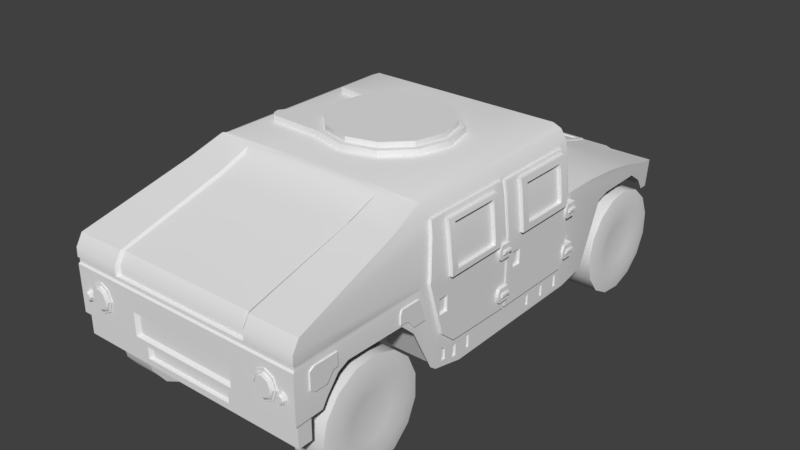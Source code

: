 # Source: humvee.blend  (saved by Blender 2.79.0; exported with 4.5.12 LTS)
import bpy
from mathutils import Matrix  # noqa: F401  (used for matrix-valued properties, if any)

bpy.ops.wm.read_factory_settings(use_empty=True)
scene = bpy.context.scene
scene.name = 'Scene'

# ---- collections
col_collection_1 = bpy.data.collections.new('Collection 1'); scene.collection.children.link(col_collection_1)

# ---- node groups
ng_auto_smooth = bpy.data.node_groups.new('Auto Smooth', 'GeometryNodeTree')
_s = ng_auto_smooth.interface.new_socket(name='Geometry', in_out='OUTPUT', socket_type='NodeSocketGeometry')
_s = ng_auto_smooth.interface.new_socket(name='Geometry', in_out='INPUT', socket_type='NodeSocketGeometry')
_s = ng_auto_smooth.interface.new_socket(name='Angle', in_out='INPUT', socket_type='NodeSocketFloat')
_s.subtype = 'ANGLE'
_s.min_value = 0.0
_s.max_value = 3.142
ng_auto_smooth.is_modifier = True
_N = ng_auto_smooth.nodes; _L = ng_auto_smooth.links
n0 = _N.new('NodeGroupOutput'); n0.name = 'Group Output'; n0.location = (480, -100)
n1 = _N.new('NodeGroupInput'); n1.name = 'Group Input'; n1.location = (-420, -300)
n2 = _N.new('NodeGroupInput'); n2.name = 'Group Input.001'; n2.location = (-60, -100)
n3 = _N.new('GeometryNodeSetShadeSmooth'); n3.name = 'Set Shade Smooth'; n3.location = (120, -100)
n3.domain = 'EDGE'
n4 = _N.new('GeometryNodeSetShadeSmooth'); n4.name = 'Set Shade Smooth.001'; n4.location = (300, -100)
n5 = _N.new('GeometryNodeInputMeshEdgeAngle'); n5.name = 'Edge Angle'; n5.location = (-420, -220)
n6 = _N.new('GeometryNodeInputEdgeSmooth'); n6.name = 'Is Edge Smooth'; n6.location = (-60, -160)
n7 = _N.new('GeometryNodeInputShadeSmooth'); n7.name = 'Is Face Smooth'; n7.location = (-240, -340)
n8 = _N.new('FunctionNodeBooleanMath'); n8.name = 'Boolean Math'; n8.location = (-60, -220)
n9 = _N.new('FunctionNodeCompare'); n9.name = 'Compare'; n9.location = (-240, -180)
n9.operation = 'LESS_EQUAL'
_L.new(n5.outputs[0], n9.inputs[0])
_L.new(n4.outputs[0], n0.inputs[0])
_L.new(n1.outputs[1], n9.inputs[1])
_L.new(n9.outputs[0], n8.inputs[0])
_L.new(n7.outputs[0], n8.inputs[1])
_L.new(n2.outputs[0], n3.inputs[0])
_L.new(n6.outputs[0], n3.inputs[1])
_L.new(n3.outputs[0], n4.inputs[0])
_L.new(n8.outputs[0], n3.inputs[2])
n0.is_active_output = True

# ---- world
world_world = bpy.data.worlds.new('World'); scene.world = world_world
world_world.color = (0.05088, 0.05088, 0.05088)
world_world.use_sun_shadow = False
world_world.sun_shadow_jitter_overblur = 0.0
world_world.cycles.sampling_method = 'MANUAL'

# ---- meshes
me_plane = bpy.data.meshes.new('Plane')
me_plane.from_pydata([(1.468, -0.7524, -1.22), (1.425, -0.7524, -0.1922), (1.468, -0.7524, -0.6093), (1.468, -0.7562, -1.758), (1.386, -0.7524, 0.007598), (1.322, -0.7524, 0.1114), (1.22, -0.7524, 0.1545), (0.9565, -0.7767, -0.5403), (0.2542, -0.7869, -0.52), (1.41, -2.668, -1.22), (0.8349, -2.668, -1.22), (0.7813, -2.668, -1.264), (0.8366, -2.668, -0.8454), (0.8953, -2.668, -0.8666), (1.434, -2.668, -0.8666), (0.6098, -0.7524, 0.1545), (0.9565, -1.305, -0.5697), (0.9565, -1.685, -0.6206), (0.2542, -1.696, -0.6003), (0.9565, -2.058, -0.6911), (0.4659, -2.569, -0.8043), (0.4659, -2.414, -0.7671), (0.9565, -2.447, -0.8027), (0.5182, -2.631, -0.819), (0.5182, -2.458, -0.7761), (1.468, -1.249, -0.6121), (1.468, -1.677, -0.6488), (1.468, -2.058, -0.7137), (1.468, -2.445, -0.818), (0.8498, -2.449, -0.7996), (0.2609, -2.668, -0.8454), (1.425, 1.693, -0.1906), (1.468, 1.765, -0.6015), (1.386, 1.658, 0.006112), (1.322, 1.64, 0.1083), (1.22, 1.633, 0.1508), (0.6098, 1.633, 0.1508), (1.41, -2.565, -1.22), (1.41, -2.471, -1.073), (1.41, -2.293, -0.9521), (1.41, -1.717, -0.9565), (1.41, -1.547, -1.006), (1.41, -1.226, -1.755), (1.468, 1.542, -1.676), (1.468, 1.154, -1.765), (1.468, 1.623, -1.614), (1.468, 1.787, -1.295), (1.468, 1.886, -1.099), (1.468, 2.06, -0.9383), (1.468, 2.791, -0.9228), (1.468, 2.921, -0.9817), (1.468, 3.073, -1.168), (1.468, 3.129, -1.261), (1.468, 3.461, -1.27), (1.468, 1.776, -0.6629), (1.468, 3.456, -0.5371), (1.468, 3.376, -0.4032), (1.367, 2.064, -0.02831), (1.319, 1.642, 0.1264), (1.468, -0.6747, -0.6093), (1.468, 0.4197, -0.6093), (1.468, 0.4693, -0.6093), (1.468, 1.674, -0.6031), (1.425, -0.6444, -0.1921), (1.425, 0.4137, -0.1914), (1.425, 0.4693, -0.1914), (1.425, 1.611, -0.1907), (1.468, 1.681, -0.6518), (1.395, 1.589, -0.04079), (1.395, 1.487, -0.04079), (1.396, 0.4693, -0.04079), (1.399, 0.4118, -0.05852), (1.399, -0.6347, -0.05852), (1.468, 0.4693, -1.471), (1.468, 1.307, -1.445), (1.468, 1.487, -1.293), (1.468, 1.682, -0.658), (1.468, 0.4693, -1.293), (1.468, 0.4321, -1.471), (1.468, -0.6788, -0.6647), (1.468, -0.6788, -1.413), (1.468, -0.6076, -1.471), (1.504, 0.4693, -0.6029), (1.504, 1.681, -0.6455), (1.504, -0.6747, -0.6029), (1.504, 0.4197, -0.6029), (1.504, 1.674, -0.5967), (1.461, -0.6444, -0.1857), (1.461, 0.4137, -0.1851), (1.461, 0.4693, -0.185), (1.461, 1.611, -0.1843), (1.431, 1.589, -0.03441), (1.431, 1.487, -0.03441), (1.432, 0.4693, -0.03441), (1.435, 0.4118, -0.05214), (1.435, -0.6347, -0.05214), (1.504, 0.4693, -1.464), (1.504, 1.307, -1.439), (1.504, 1.487, -1.287), (1.504, 1.682, -0.6516), (1.504, 0.4693, -1.287), (1.504, 0.4321, -1.464), (1.504, -0.6788, -0.6584), (1.504, -0.6788, -1.407), (1.504, -0.6076, -1.464), (1.504, -0.5938, -0.6029), (1.504, 0.219, -0.6029), (1.461, 0.6169, -0.1849), (1.461, 1.404, -0.1844), (1.504, 1.404, -0.6131), (1.461, -0.5938, -0.1857), (1.461, 0.219, -0.1852), (1.504, 0.6169, -0.6029), (1.504, 1.404, -0.6014), (1.443, 0.6169, -0.09044), (1.442, 1.404, -0.09044), (1.504, -0.5938, -0.6779), (1.504, 0.219, -0.6779), (1.443, -0.5938, -0.09044), (1.443, 0.219, -0.09044), (1.504, 0.6169, -0.6779), (1.504, 1.404, -0.6779), (1.5, 0.7046, -0.5605), (1.5, 1.251, -0.5605), (1.5, 1.32, -0.569), (1.498, -0.4939, -0.5508), (1.498, 0.119, -0.5508), (1.468, 0.7046, -0.2121), (1.468, 1.32, -0.2117), (1.466, -0.4939, -0.2361), (1.466, 0.119, -0.2358), (1.5, 1.32, -0.5593), (1.453, 0.7046, -0.1333), (1.453, 1.32, -0.1333), (1.498, -0.4939, -0.6073), (1.498, 0.119, -0.6073), (1.452, -0.4939, -0.1643), (1.452, 0.119, -0.1643), (1.5, 0.7046, -0.623), (1.5, 1.32, -0.623), (1.499, 1.319, -0.1288), (1.488, 1.404, -0.08591), (1.488, 0.6168, -0.08591), (1.499, 0.7044, -0.1288), (1.545, 0.7044, -0.556), (1.549, 0.6168, -0.5984), (1.549, 0.6168, -0.6734), (1.545, 0.7044, -0.6185), (1.545, 1.319, -0.5547), (1.549, 1.404, -0.5969), (1.506, 1.404, -0.1799), (1.513, 1.319, -0.2072), (1.506, 0.6168, -0.1804), (1.549, -0.5939, -0.5984), (1.549, -0.5939, -0.6734), (1.549, 0.2188, -0.6734), (1.549, 0.2188, -0.5984), (1.488, -0.5939, -0.08591), (1.506, -0.5939, -0.1811), (1.506, 0.2188, -0.1806), (1.488, 0.2188, -0.08591), (1.549, 1.404, -0.6734), (1.549, 1.404, -0.6086), (1.513, 0.7044, -0.2076), (1.543, -0.494, -0.5462), (1.543, -0.494, -0.6028), (1.543, 0.1189, -0.6028), (1.543, 0.1189, -0.5462), (1.497, -0.494, -0.1598), (1.511, -0.494, -0.2316), (1.511, 0.1189, -0.2312), (1.497, 0.1189, -0.1598), (1.545, 1.319, -0.6185), (1.545, 1.319, -0.5645), (0.9513, -2.518, -1.378), (0.9513, -1.198, -1.745), (0.9513, -2.397, -1.517), (0.9513, -1.452, -1.689), (0.9513, -2.538, -1.116), (0.9513, -2.318, -0.9295), (0.9513, -1.533, -0.9408), (0.9513, 1.594, -1.593), (0.9513, 2.454, -1.482), (0.9513, 2.987, -1.534), (0.9513, 3.252, -1.534), (0.9513, 3.252, -1.177), (0.9513, 3.092, -1.078), (0.9513, 2.788, -0.8439), (0.9513, 1.933, -0.8556), (1.392, -1.198, -1.745), (1.392, -1.533, -0.9408), (1.433, 1.594, -1.593), (1.433, 1.933, -0.8556), (1.392, -0.8276, -1.745), (1.392, -1.075, -0.9408), (1.433, 1.225, -1.593), (1.433, 1.474, -0.8556), (0.9513, -2.623, -1.378), (0.9513, -2.643, -1.116), (0.9513, -2.502, -1.517), (1.08, 3.418, -1.534), (1.08, 3.418, -1.177), (1.444, 3.252, -1.534), (1.444, 3.252, -1.177), (1.444, 3.418, -1.534), (1.444, 3.418, -1.177), (1.468, 3.461, -0.7202), (1.468, 3.46, -0.6445), (1.468, 2.752, -0.6445), (1.468, 1.777, -0.7202), (1.468, 1.777, -0.6445), (1.464, 3.442, -0.702), (1.464, 3.442, -0.6753), (1.464, 1.811, -0.6679), (1.464, 2.756, -0.6569), (1.464, 3.441, -0.6569), (1.464, 1.812, -0.702), (1.464, 1.812, -0.6569), (0.7899, -2.668, -1.198), (0.8319, -2.668, -0.8808), (0.8386, -2.668, -1.198), (0.8431, -2.668, -1.172), (0.8431, -2.668, -1.198), (0.8431, -2.668, -0.8808), (0.5264, -2.668, -1.198), (0.5264, -2.668, -0.8808), (0.436, -2.668, -1.206), (0.4747, -2.668, -1.171), (0.4747, -2.668, -0.9118), (0.436, -2.668, -0.8768), (0.3974, -2.668, -0.9118), (0.3974, -2.668, -1.171), (0.3252, -2.668, -1.206), (0.3639, -2.668, -1.171), (0.3639, -2.668, -0.9118), (0.3252, -2.668, -0.8768), (0.2866, -2.668, -0.9118), (0.2866, -2.668, -1.171), (0.2121, -2.668, -1.206), (0.2508, -2.668, -1.171), (0.2508, -2.668, -0.9118), (0.2121, -2.668, -0.8768), (0.1735, -2.668, -0.9118), (0.1735, -2.668, -1.171), (0.1037, -2.668, -1.206), (0.1423, -2.668, -1.171), (0.1423, -2.668, -0.9118), (0.1037, -2.668, -0.8768), (0.06501, -2.668, -0.9118), (0.06501, -2.668, -1.171), (0.7888, -2.644, -1.191), (0.8261, -2.644, -0.8964), (0.832, -2.644, -1.191), (0.836, -2.644, -1.166), (0.836, -2.644, -1.191), (0.836, -2.644, -0.8964), (0.5548, -2.644, -1.191), (0.5548, -2.644, -0.8964), (0.436, -2.644, -1.194), (0.4703, -2.644, -1.162), (0.4703, -2.644, -0.921), (0.436, -2.644, -0.8885), (0.4017, -2.644, -0.921), (0.4017, -2.644, -1.162), (0.3252, -2.644, -1.194), (0.3595, -2.644, -1.162), (0.3595, -2.644, -0.921), (0.3252, -2.644, -0.8885), (0.2909, -2.644, -0.921), (0.2909, -2.644, -1.162), (0.2121, -2.644, -1.194), (0.2465, -2.644, -1.162), (0.2465, -2.644, -0.921), (0.2121, -2.644, -0.8885), (0.1778, -2.644, -0.921), (0.1778, -2.644, -1.162), (0.1037, -2.644, -1.194), (0.138, -2.644, -1.162), (0.138, -2.644, -0.921), (0.1037, -2.644, -0.8885), (0.06935, -2.644, -0.921), (0.06935, -2.644, -1.162), (0.799, -2.644, -1.111), (0.8122, -2.644, -1.006), (0.8273, -2.644, -1.042), (0.6958, -2.644, -0.9108), (0.7888, -2.644, -0.9493), (0.7888, -2.644, -1.135), (0.6958, -2.644, -1.174), (0.6028, -2.644, -1.135), (0.5643, -2.644, -1.042), (0.6028, -2.644, -0.9493), (1.263, -2.668, -0.9086), (1.346, -2.668, -0.943), (1.38, -2.668, -1.026), (1.346, -2.668, -1.109), (1.263, -2.668, -1.143), (1.18, -2.668, -1.109), (1.146, -2.668, -1.026), (1.18, -2.668, -0.943), (1.042, -2.668, -0.898), (1.112, -2.668, -0.9272), (1.142, -2.668, -0.9978), (1.112, -2.668, -1.068), (1.042, -2.668, -1.098), (0.9713, -2.668, -1.068), (0.942, -2.668, -0.9978), (0.9713, -2.668, -0.9272), (0.799, -2.671, -1.111), (0.8122, -2.671, -1.006), (0.8273, -2.671, -1.042), (0.6958, -2.671, -0.9108), (0.7888, -2.671, -0.9493), (0.7888, -2.671, -1.135), (0.6958, -2.671, -1.174), (0.6028, -2.671, -1.135), (0.5643, -2.671, -1.042), (0.6028, -2.671, -0.9493), (1.263, -2.695, -0.9086), (1.346, -2.695, -0.943), (1.38, -2.695, -1.026), (1.346, -2.695, -1.109), (1.263, -2.695, -1.143), (1.18, -2.695, -1.109), (1.146, -2.695, -1.026), (1.18, -2.695, -0.943), (1.042, -2.695, -0.898), (1.112, -2.695, -0.9272), (1.142, -2.695, -0.9978), (1.112, -2.695, -1.068), (1.042, -2.695, -1.098), (0.9713, -2.695, -1.068), (0.942, -2.695, -0.9978), (0.9713, -2.695, -0.9272), (0.791, -2.689, -1.098), (0.8016, -2.689, -1.015), (0.8136, -2.689, -1.044), (0.7085, -2.689, -0.9386), (0.7828, -2.689, -0.9694), (0.7828, -2.689, -1.118), (0.7085, -2.689, -1.149), (0.6342, -2.689, -1.118), (0.6034, -2.689, -1.044), (0.6342, -2.689, -0.9694), (1.263, -2.713, -0.9322), (1.329, -2.713, -0.9597), (1.357, -2.713, -1.026), (1.329, -2.713, -1.092), (1.263, -2.713, -1.12), (1.197, -2.713, -1.092), (1.169, -2.713, -1.026), (1.197, -2.713, -0.9597), (1.042, -2.713, -0.918), (1.098, -2.713, -0.9414), (1.122, -2.713, -0.9978), (1.098, -2.713, -1.054), (1.042, -2.713, -1.078), (0.9854, -2.713, -1.054), (0.9621, -2.713, -0.9978), (0.9854, -2.713, -0.9414), (1.376, 0.4389, -0.8494), (1.376, 0.4389, -0.6839), (1.376, 0.5792, -0.8494), (1.376, 0.5792, -0.6839), (1.541, 0.4389, -0.8494), (1.541, 0.4389, -0.6839), (1.541, 0.5792, -0.8494), (1.541, 0.5792, -0.6839), (1.376, 0.5581, -0.8494), (1.376, 0.5581, -0.6839), (1.541, 0.5581, -0.8494), (1.541, 0.5581, -0.6839), (1.376, 0.4389, -0.7942), (1.376, 0.4389, -0.739), (1.376, 0.6044, -0.739), (1.376, 0.6044, -0.7942), (1.541, 0.6044, -0.739), (1.541, 0.6044, -0.7942), (1.541, 0.4389, -0.739), (1.541, 0.4389, -0.7942), (1.541, 0.5581, -0.739), (1.541, 0.5581, -0.7942), (1.563, 0.4389, -0.7518), (1.563, 0.4389, -0.7814), (1.563, 0.5581, -0.7518), (1.563, 0.5581, -0.7814), (1.376, 0.4284, -0.7865), (1.376, 0.4284, -0.7467), (1.541, 0.4284, -0.7467), (1.541, 0.4284, -0.7865), (1.563, 0.4284, -0.7559), (1.563, 0.4284, -0.7773), (1.376, 0.4429, -1.349), (1.376, 0.4429, -1.184), (1.376, 0.5832, -1.349), (1.376, 0.5832, -1.184), (1.541, 0.4429, -1.349), (1.541, 0.4429, -1.184), (1.541, 0.5832, -1.349), (1.541, 0.5832, -1.184), (1.376, 0.5621, -1.349), (1.376, 0.5621, -1.184), (1.541, 0.5621, -1.349), (1.541, 0.5621, -1.184), (1.376, 0.4429, -1.294), (1.376, 0.4429, -1.239), (1.376, 0.6084, -1.239), (1.376, 0.6084, -1.294), (1.541, 0.6084, -1.239), (1.541, 0.6084, -1.294), (1.541, 0.4429, -1.239), (1.541, 0.4429, -1.294), (1.541, 0.5621, -1.239), (1.541, 0.5621, -1.294), (1.563, 0.4429, -1.251), (1.563, 0.4429, -1.281), (1.563, 0.5621, -1.251), (1.563, 0.5621, -1.281), (1.376, 0.4323, -1.286), (1.376, 0.4323, -1.246), (1.541, 0.4323, -1.246), (1.541, 0.4323, -1.286), (1.563, 0.4323, -1.256), (1.563, 0.4323, -1.277), (1.363, -0.8002, -0.8588), (1.363, -0.8002, -0.6933), (1.363, -0.66, -0.8588), (1.363, -0.66, -0.6933), (1.529, -0.8002, -0.8588), (1.529, -0.8002, -0.6933), (1.529, -0.66, -0.8588), (1.529, -0.66, -0.6933), (1.363, -0.6811, -0.8588), (1.363, -0.6811, -0.6933), (1.529, -0.6811, -0.8588), (1.529, -0.6811, -0.6933), (1.363, -0.8002, -0.8037), (1.363, -0.8002, -0.7485), (1.363, -0.6347, -0.7485), (1.363, -0.6347, -0.8037), (1.529, -0.6347, -0.7485), (1.529, -0.6347, -0.8037), (1.529, -0.8002, -0.7485), (1.529, -0.8002, -0.8037), (1.529, -0.6811, -0.7485), (1.529, -0.6811, -0.8037), (1.551, -0.8002, -0.7613), (1.551, -0.8002, -0.7909), (1.551, -0.6811, -0.7613), (1.551, -0.6811, -0.7909), (1.363, -0.8108, -0.796), (1.363, -0.8108, -0.7562), (1.529, -0.8108, -0.7562), (1.529, -0.8108, -0.796), (1.551, -0.8108, -0.7654), (1.551, -0.8108, -0.7868), (1.363, -0.7963, -1.359), (1.363, -0.7963, -1.193), (1.363, -0.656, -1.359), (1.363, -0.656, -1.193), (1.529, -0.7963, -1.359), (1.529, -0.7963, -1.193), (1.529, -0.656, -1.359), (1.529, -0.656, -1.193), (1.363, -0.6771, -1.359), (1.363, -0.6771, -1.193), (1.529, -0.6771, -1.359), (1.529, -0.6771, -1.193), (1.363, -0.7963, -1.303), (1.363, -0.7963, -1.248), (1.363, -0.6308, -1.248), (1.363, -0.6308, -1.303), (1.529, -0.6308, -1.248), (1.529, -0.6308, -1.303), (1.529, -0.7963, -1.248), (1.529, -0.7963, -1.303), (1.529, -0.6771, -1.248), (1.529, -0.6771, -1.303), (1.551, -0.7963, -1.261), (1.551, -0.7963, -1.291), (1.551, -0.6771, -1.261), (1.551, -0.6771, -1.291), (1.363, -0.8068, -1.296), (1.363, -0.8068, -1.256), (1.529, -0.8068, -1.256), (1.529, -0.8068, -1.296), (1.551, -0.8068, -1.265), (1.551, -0.8068, -1.286), (1.504, 0.1979, -0.87), (1.504, 0.1979, -1.052), (1.504, 0.3184, -1.052), (1.504, 0.3184, -0.87), (1.504, 1.421, -0.87), (1.504, 1.421, -1.052), (1.504, 1.541, -1.052), (1.504, 1.541, -0.87), (1.476, 0.2054, -0.8812), (1.476, 0.2054, -1.041), (1.476, 0.311, -1.041), (1.476, 0.311, -0.8812), (1.476, 1.428, -0.8812), (1.476, 1.428, -1.041), (1.476, 1.534, -1.041), (1.476, 1.534, -0.8812), (1.485, 3.082, -0.753), (1.485, 3.082, -1.014), (1.485, 3.229, -0.753), (1.485, 3.229, -1.014), (1.485, 3.283, -0.7847), (1.485, 3.283, -0.982), (1.485, 2.995, -0.753), (1.485, 2.995, -0.9052), (1.485, 2.939, -0.753), (1.485, 2.939, -0.9052), (1.485, 2.092, -0.9032), (1.485, 2.092, -0.7958), (1.485, 2.071, -0.749), (1.485, 1.834, -0.749), (1.485, 1.803, -0.7741), (1.485, 1.73, -1.014), (1.485, 1.901, -1.014), (1.485, 1.976, -0.9238), (1.485, 2.018, -0.9067), (1.424, 3.082, -0.753), (1.424, 3.082, -1.014), (1.424, 3.229, -0.753), (1.424, 3.229, -1.014), (1.424, 3.283, -0.7847), (1.424, 3.283, -0.982), (1.424, 2.995, -0.753), (1.424, 2.995, -0.9052), (1.424, 2.939, -0.753), (1.424, 2.939, -0.9052), (1.424, 2.092, -0.9032), (1.424, 2.092, -0.7958), (1.424, 2.071, -0.749), (1.424, 1.834, -0.749), (1.424, 1.803, -0.7741), (1.424, 1.73, -1.014), (1.424, 1.901, -1.014), (1.424, 1.976, -0.9238), (1.424, 2.018, -0.9067), (1.468, 1.393, -1.635), (1.468, 1.451, -1.631), (1.468, 1.447, -1.482), (1.468, 1.396, -1.51), (1.468, 1.219, -1.543), (1.468, 1.277, -1.539), (1.468, 1.277, -1.676), (1.468, 1.219, -1.68), (1.468, 1.002, -1.687), (1.468, 1.044, -1.684), (1.468, 1.044, -1.536), (1.468, 1.002, -1.539), (1.468, -0.06351, -1.556), (1.468, -0.0214, -1.554), (1.468, -0.0214, -1.682), (1.468, -0.06351, -1.684), (1.468, -0.332, -1.69), (1.468, -0.2899, -1.687), (1.468, -0.2899, -1.554), (1.468, -0.332, -1.556), (1.468, -0.5971, -1.547), (1.468, -0.555, -1.544), (1.468, -0.555, -1.687), (1.468, -0.5971, -1.69), (1.45, 1.4, -1.618), (1.45, 1.444, -1.615), (1.45, 1.441, -1.501), (1.45, 1.403, -1.523), (1.45, 1.226, -1.559), (1.45, 1.27, -1.556), (1.45, 1.27, -1.661), (1.45, 1.226, -1.663), (1.45, 1.007, -1.669), (1.45, 1.039, -1.667), (1.45, 1.039, -1.554), (1.45, 1.007, -1.556), (1.45, -0.05849, -1.571), (1.45, -0.02642, -1.569), (1.45, -0.02642, -1.667), (1.45, -0.05849, -1.669), (1.45, -0.327, -1.674), (1.45, -0.2949, -1.672), (1.45, -0.2949, -1.57), (1.45, -0.327, -1.572), (1.45, -0.5921, -1.564), (1.45, -0.56, -1.562), (1.45, -0.56, -1.671), (1.45, -0.5921, -1.673), (0.554, -0.7578, 0.04868), (0.2763, -0.7847, -0.4781), (1.18, -0.7561, 0.04868), (0.9801, -0.7745, -0.4781), (0.606, -0.7795, -0.4781), (0.606, -0.757, 0.04868), (0.04377, -0.7578, 0.04868), (0.04377, -0.7867, -0.4781), (1.237, -0.7618, -0.4781), (1.389, -0.7542, -0.4754), (1.322, -0.7524, 0.003291), (1.237, -0.7533, 0.04868), (0.5638, -0.721, 0.03561), (0.2983, -0.7467, -0.4678), (1.162, -0.7194, 0.03561), (0.9709, -0.7369, -0.4678), (0.6134, -0.7417, -0.4678), (0.6134, -0.7202, 0.03561), (0.07358, -0.721, 0.03561), (0.07358, -0.7486, -0.4678), (1.217, -0.7248, -0.4678), (1.361, -0.7175, -0.4652), (1.297, -0.7158, -0.007768), (1.217, -0.7166, 0.03561), (1.036, -1.392, -1.727), (1.442, -1.773, -1.727), (1.036, -1.449, -1.995), (1.442, -1.797, -1.84), (1.036, -1.609, -2.216), (1.442, -1.864, -1.932), (1.036, -1.846, -2.352), (1.442, -1.964, -1.99), (1.036, -2.118, -2.381), (1.442, -2.078, -2.002), (1.036, -2.377, -2.296), (1.442, -2.187, -1.966), (1.036, -2.58, -2.114), (1.442, -2.272, -1.889), (1.036, -2.691, -1.864), (1.442, -2.319, -1.785), (1.036, -2.691, -1.591), (1.442, -2.319, -1.67), (1.036, -2.58, -1.341), (1.442, -2.272, -1.565), (1.036, -2.377, -1.159), (1.442, -2.187, -1.489), (1.036, -2.118, -1.074), (1.442, -2.078, -1.453), (1.036, -1.846, -1.103), (1.442, -1.964, -1.465), (1.036, -1.609, -1.239), (1.442, -1.864, -1.523), (1.036, -1.449, -1.46), (1.442, -1.797, -1.615), (1.442, -1.449, -1.995), (1.442, -1.392, -1.727), (1.442, -1.609, -2.216), (1.442, -1.846, -2.352), (1.442, -2.118, -2.381), (1.442, -2.377, -2.296), (1.442, -2.58, -2.114), (1.442, -2.691, -1.864), (1.442, -2.691, -1.591), (1.442, -2.58, -1.341), (1.442, -2.377, -1.159), (1.442, -2.118, -1.074), (1.442, -1.846, -1.103), (1.442, -1.609, -1.239), (1.442, -1.449, -1.46), (1.471, -1.583, -1.727), (1.471, -1.623, -1.917), (1.471, -1.737, -2.074), (1.471, -1.905, -2.171), (1.471, -2.098, -2.191), (1.471, -2.282, -2.131), (1.471, -2.426, -2.002), (1.471, -2.505, -1.824), (1.471, -2.505, -1.63), (1.471, -2.426, -1.453), (1.471, -2.282, -1.324), (1.471, -2.098, -1.264), (1.471, -1.905, -1.284), (1.471, -1.737, -1.381), (1.471, -1.623, -1.538), (1.036, 3.122, -1.727), (1.442, 2.741, -1.727), (1.036, 3.065, -1.995), (1.442, 2.717, -1.84), (1.036, 2.904, -2.216), (1.442, 2.649, -1.932), (1.036, 2.668, -2.352), (1.442, 2.55, -1.99), (1.036, 2.396, -2.381), (1.442, 2.436, -2.002), (1.036, 2.136, -2.296), (1.442, 2.327, -1.966), (1.036, 1.933, -2.114), (1.442, 2.242, -1.889), (1.036, 1.822, -1.864), (1.442, 2.195, -1.785), (1.036, 1.822, -1.591), (1.442, 2.195, -1.67), (1.036, 1.933, -1.341), (1.442, 2.242, -1.565), (1.036, 2.136, -1.159), (1.442, 2.327, -1.489), (1.036, 2.396, -1.074), (1.442, 2.436, -1.453), (1.036, 2.668, -1.103), (1.442, 2.55, -1.465), (1.036, 2.904, -1.239), (1.442, 2.649, -1.523), (1.036, 3.065, -1.46), (1.442, 2.717, -1.615), (1.442, 3.065, -1.995), (1.442, 3.122, -1.727), (1.442, 2.904, -2.216), (1.442, 2.668, -2.352), (1.442, 2.396, -2.381), (1.442, 2.136, -2.296), (1.442, 1.933, -2.114), (1.442, 1.822, -1.864), (1.442, 1.822, -1.591), (1.442, 1.933, -1.341), (1.442, 2.136, -1.159), (1.442, 2.396, -1.074), (1.442, 2.668, -1.103), (1.442, 2.904, -1.239), (1.442, 3.065, -1.46), (1.471, 2.931, -1.727), (1.471, 2.891, -1.917), (1.471, 2.777, -2.074), (1.471, 2.609, -2.171), (1.471, 2.416, -2.191), (1.471, 2.232, -2.131), (1.471, 2.088, -2.002), (1.471, 2.009, -1.824), (1.471, 2.009, -1.63), (1.471, 2.088, -1.453), (1.471, 2.232, -1.324), (1.471, 2.416, -1.264), (1.471, 2.609, -1.284), (1.471, 2.777, -1.381), (1.471, 2.891, -1.538), (0.6363, -2.8, -1.672), (0.6363, -2.8, -1.278), (0.6363, -2.661, -1.672), (0.6363, -2.661, -1.278), (0.5606, -2.661, -1.672), (0.4168, -2.661, -1.672), (0.4168, -2.661, -1.278), (0.5606, -2.661, -1.278), (0.4168, -2.8, -1.672), (0.5606, -2.8, -1.672), (0.5606, -2.8, -1.278), (0.4168, -2.8, -1.278), (0.4168, -2.855, -1.587), (0.5606, -2.855, -1.587), (0.5606, -2.855, -1.363), (0.4168, -2.855, -1.363), (0.2065, -2.661, -1.672), (0.06756, -2.661, -1.672), (0.2065, -2.8, -1.278), (0.06756, -2.8, -1.278), (0.06756, -2.661, -1.278), (0.2065, -2.661, -1.278), (0.06756, -2.8, -1.672), (0.2065, -2.8, -1.672), (0.2065, -2.838, -1.378), (0.06756, -2.838, -1.378), (0.06756, -2.838, -1.571), (0.2065, -2.838, -1.571), (0.2542, -1.684, -0.5987), (0.4795, -1.312, -0.5559), (0.2542, -0.9024, -0.5264), (0.4795, -1.684, -0.6056), (0.4795, -0.9024, -0.5331), (0.4434, -1.309, -0.5725), (0.2525, -1.312, -0.567), (0.2525, -1.624, -0.6088), (0.2525, -0.9616, -0.5476), (0.4434, -1.624, -0.6147), (0.4434, -0.9616, -0.5532), (0.2542, -1.712, -0.6034), (0.5187, -2.454, -0.7901), (0.2596, -2.626, -0.833), (0.5187, -2.064, -0.6784), (0.5187, -2.626, -0.833), (0.5187, -1.712, -0.6118), (0.4664, -2.06, -0.6846), (0.2377, -2.064, -0.678), (0.4664, -2.41, -0.7811), (0.2377, -2.413, -0.7745), (0.2424, -2.565, -0.8183), (0.2377, -1.744, -0.6198), (0.4664, -2.565, -0.8183), (0.4664, -1.744, -0.627), (0.4659, -2.064, -0.6706), (0.5182, -2.068, -0.6644), (0.4659, -1.749, -0.613), (0.5182, -1.716, -0.5978), (0.2591, -2.631, -0.819), (0.2419, -2.569, -0.8043), (0.2537, -1.716, -0.5894), (0.2372, -1.749, -0.6058), (0.691, -1.725, -0.6849), (0.691, -1.754, -0.5316), (0.691, -1.849, -0.7078), (0.691, -1.877, -0.5545), (0.6016, -1.725, -0.6849), (0.6016, -1.754, -0.5316), (0.6016, -1.849, -0.7078), (0.6016, -1.877, -0.5545), (0.6756, -1.67, -0.6746), (0.6756, -1.693, -0.5511), (0.6756, -1.927, -0.5946), (0.6756, -1.904, -0.7182), (0.6169, -1.904, -0.7182), (0.6169, -1.927, -0.5946), (0.6169, -1.693, -0.5511), (0.6169, -1.67, -0.6746), (0.8732, 3.46, -0.6445), (0.8732, 2.064, -0.02831), (0.8732, 3.376, -0.4032), (0.8732, 3.456, -0.5371), (0.8732, 1.705, 0.1103), (0.8421, 3.343, -0.4114), (0.8421, 3.422, -0.6313), (0.8421, 2.108, -0.06978), (0.8421, 3.418, -0.5334), (0.8421, 1.77, 0.05656), (1.124, 3.461, -0.8034), (1.021, 3.461, -0.8537), (0.9781, 3.461, -0.9751), (1.021, 3.461, -1.096), (1.124, 3.461, -1.147), (1.227, 3.461, -1.096), (1.269, 3.461, -0.9751), (1.227, 3.461, -0.8537), (1.326, 3.461, -0.9536), (1.285, 3.461, -0.9734), (1.269, 3.461, -1.021), (1.285, 3.461, -1.069), (1.326, 3.461, -1.089), (1.366, 3.461, -1.069), (1.383, 3.461, -1.021), (1.366, 3.461, -0.9734), (1.124, 3.474, -0.8034), (1.021, 3.474, -0.8537), (0.9781, 3.474, -0.9751), (1.021, 3.474, -1.096), (1.124, 3.474, -1.147), (1.227, 3.474, -1.096), (1.269, 3.474, -0.9751), (1.227, 3.474, -0.8537), (1.326, 3.474, -0.9536), (1.285, 3.474, -0.9734), (1.269, 3.474, -1.021), (1.285, 3.474, -1.069), (1.326, 3.474, -1.089), (1.366, 3.474, -1.069), (1.383, 3.474, -1.021), (1.366, 3.474, -0.9734), (1.124, 3.474, -0.836), (1.04, 3.474, -0.8768), (1.006, 3.474, -0.9751), (1.04, 3.474, -1.073), (1.124, 3.474, -1.114), (1.207, 3.474, -1.073), (1.242, 3.474, -0.9751), (1.207, 3.474, -0.8768), (1.326, 3.474, -0.9665), (1.293, 3.474, -0.9825), (1.279, 3.474, -1.021), (1.293, 3.474, -1.06), (1.326, 3.474, -1.076), (1.359, 3.474, -1.06), (1.372, 3.474, -1.021), (1.359, 3.474, -0.9825), (1.124, 3.491, -0.836), (1.04, 3.491, -0.8768), (1.006, 3.491, -0.9751), (1.04, 3.491, -1.073), (1.124, 3.491, -1.114), (1.207, 3.491, -1.073), (1.242, 3.491, -0.9751), (1.207, 3.491, -0.8768), (1.326, 3.491, -0.9665), (1.293, 3.491, -0.9825), (1.279, 3.491, -1.021), (1.293, 3.491, -1.06), (1.326, 3.491, -1.076), (1.359, 3.491, -1.06), (1.372, 3.491, -1.021), (1.359, 3.491, -0.9825), (1.124, 3.507, -0.8622), (1.056, 3.507, -0.8952), (1.028, 3.507, -0.9751), (1.056, 3.507, -1.055), (1.124, 3.507, -1.088), (1.192, 3.507, -1.055), (1.22, 3.507, -0.9751), (1.192, 3.507, -0.8952), (1.326, 3.507, -0.9767), (1.299, 3.507, -0.9897), (1.288, 3.507, -1.021), (1.299, 3.507, -1.053), (1.326, 3.507, -1.066), (1.352, 3.507, -1.053), (1.363, 3.507, -1.021), (1.352, 3.507, -0.9897), (0.66, 3.461, -1.225), (0.66, 3.461, -0.9551), (0.5641, 3.418, -1.462), (0.5641, 3.418, -1.329), (0.6162, 3.424, -1.194), (0.6162, 3.424, -0.9862), (0.5267, 3.381, -1.447), (0.5267, 3.381, -1.345), (-1.468, -0.7524, -1.22), (-1.425, -0.7524, -0.1922), (-1.468, -0.7524, -0.6093), (-1.468, -0.7562, -1.758), (-1.386, -0.7524, 0.007598), (-1.322, -0.7524, 0.1114), (-1.22, -0.7524, 0.1545), (0.0, -0.7524, 0.1545), (-0.9565, -0.7767, -0.5403), (-0.2542, -0.7869, -0.52), (0.0, -0.7906, -0.52), (-1.41, -2.668, -1.22), (-0.8349, -2.668, -1.22), (-0.7813, -2.668, -1.264), (0.0, -2.668, -1.264), (0.0, -2.668, -0.8454), (-0.8366, -2.668, -0.8454), (-0.8953, -2.668, -0.8666), (-1.434, -2.668, -0.8666), (-0.6098, -0.7524, 0.1545), (-0.9565, -1.305, -0.5697), (-0.9565, -1.685, -0.6206), (-0.2542, -1.696, -0.6003), (0.0, -1.699, -0.6003), (-0.9565, -2.058, -0.6911), (-0.4659, -2.569, -0.8043), (-0.4659, -2.414, -0.7671), (-0.9565, -2.447, -0.8027), (-0.5182, -2.631, -0.819), (-0.5182, -2.458, -0.7761), (-1.468, -1.249, -0.6121), (-1.468, -1.677, -0.6488), (-1.468, -2.058, -0.7137), (-1.468, -2.445, -0.818), (-0.8498, -2.449, -0.7996), (-0.2609, -2.668, -0.8454), (-1.425, 1.693, -0.1906), (-1.468, 1.765, -0.6015), (-1.386, 1.658, 0.006112), (-1.322, 1.64, 0.1083), (-1.22, 1.633, 0.1508), (0.0, 1.633, 0.1508), (-0.6098, 1.633, 0.1508), (-1.41, -2.565, -1.22), (-1.41, -2.471, -1.073), (-1.41, -2.293, -0.9521), (-1.41, -1.717, -0.9565), (-1.41, -1.547, -1.006), (-1.41, -1.226, -1.755), (-1.468, 1.542, -1.676), (-1.468, 1.154, -1.765), (-1.468, 1.623, -1.614), (-1.468, 1.787, -1.295), (-1.468, 1.886, -1.099), (-1.468, 2.06, -0.9383), (-1.468, 2.791, -0.9228), (-1.468, 2.921, -0.9817), (-1.468, 3.073, -1.168), (-1.468, 3.129, -1.261), (-1.468, 3.461, -1.27), (-1.468, 1.776, -0.6629), (-1.468, 3.456, -0.5371), (-1.468, 3.376, -0.4032), (-1.367, 2.064, -0.02831), (-1.319, 1.642, 0.1264), (0.0, 3.461, -1.27), (-1.468, -0.6747, -0.6093), (-1.468, 0.4197, -0.6093), (-1.468, 0.4693, -0.6093), (-1.468, 1.674, -0.6031), (-1.425, -0.6444, -0.1921), (-1.425, 0.4137, -0.1914), (-1.425, 0.4693, -0.1914), (-1.425, 1.611, -0.1907), (-1.468, 1.681, -0.6518), (-1.395, 1.589, -0.04079), (-1.395, 1.487, -0.04079), (-1.396, 0.4693, -0.04079), (-1.399, 0.4118, -0.05852), (-1.399, -0.6347, -0.05852), (-1.468, 0.4693, -1.471), (-1.468, 1.307, -1.445), (-1.468, 1.487, -1.293), (-1.468, 1.682, -0.658), (-1.468, 0.4693, -1.293), (-1.468, 0.4321, -1.471), (-1.468, -0.6788, -0.6647), (-1.468, -0.6788, -1.413), (-1.468, -0.6076, -1.471), (-1.504, 0.4693, -0.6029), (-1.504, 1.681, -0.6455), (-1.504, -0.6747, -0.6029), (-1.504, 0.4197, -0.6029), (-1.504, 1.674, -0.5967), (-1.461, -0.6444, -0.1857), (-1.461, 0.4137, -0.1851), (-1.461, 0.4693, -0.185), (-1.461, 1.611, -0.1843), (-1.431, 1.589, -0.03441), (-1.431, 1.487, -0.03441), (-1.432, 0.4693, -0.03441), (-1.435, 0.4118, -0.05214), (-1.435, -0.6347, -0.05214), (-1.504, 0.4693, -1.464), (-1.504, 1.307, -1.439), (-1.504, 1.487, -1.287), (-1.504, 1.682, -0.6516), (-1.504, 0.4693, -1.287), (-1.504, 0.4321, -1.464), (-1.504, -0.6788, -0.6584), (-1.504, -0.6788, -1.407), (-1.504, -0.6076, -1.464), (-1.504, -0.5938, -0.6029), (-1.504, 0.219, -0.6029), (-1.461, 0.6169, -0.1849), (-1.461, 1.404, -0.1844), (-1.504, 1.404, -0.6131), (-1.461, -0.5938, -0.1857), (-1.461, 0.219, -0.1852), (-1.504, 0.6169, -0.6029), (-1.504, 1.404, -0.6014), (-1.443, 0.6169, -0.09044), (-1.442, 1.404, -0.09044), (-1.504, -0.5938, -0.6779), (-1.504, 0.219, -0.6779), (-1.443, -0.5938, -0.09044), (-1.443, 0.219, -0.09044), (-1.504, 0.6169, -0.6779), (-1.504, 1.404, -0.6779), (-1.5, 0.7046, -0.5605), (-1.5, 1.251, -0.5605), (-1.5, 1.32, -0.569), (-1.498, -0.4939, -0.5508), (-1.498, 0.119, -0.5508), (-1.468, 0.7046, -0.2121), (-1.468, 1.32, -0.2117), (-1.466, -0.4939, -0.2361), (-1.466, 0.119, -0.2358), (-1.5, 1.32, -0.5593), (-1.453, 0.7046, -0.1333), (-1.453, 1.32, -0.1333), (-1.498, -0.4939, -0.6073), (-1.498, 0.119, -0.6073), (-1.452, -0.4939, -0.1643), (-1.452, 0.119, -0.1643), (-1.5, 0.7046, -0.623), (-1.5, 1.32, -0.623), (-1.499, 1.319, -0.1288), (-1.488, 1.404, -0.08591), (-1.488, 0.6168, -0.08591), (-1.499, 0.7044, -0.1288), (-1.545, 0.7044, -0.556), (-1.549, 0.6168, -0.5984), (-1.549, 0.6168, -0.6734), (-1.545, 0.7044, -0.6185), (-1.545, 1.319, -0.5547), (-1.549, 1.404, -0.5969), (-1.506, 1.404, -0.1799), (-1.513, 1.319, -0.2072), (-1.506, 0.6168, -0.1804), (-1.549, -0.5939, -0.5984), (-1.549, -0.5939, -0.6734), (-1.549, 0.2188, -0.6734), (-1.549, 0.2188, -0.5984), (-1.488, -0.5939, -0.08591), (-1.506, -0.5939, -0.1811), (-1.506, 0.2188, -0.1806), (-1.488, 0.2188, -0.08591), (-1.549, 1.404, -0.6734), (-1.549, 1.404, -0.6086), (-1.513, 0.7044, -0.2076), (-1.543, -0.494, -0.5462), (-1.543, -0.494, -0.6028), (-1.543, 0.1189, -0.6028), (-1.543, 0.1189, -0.5462), (-1.497, -0.494, -0.1598), (-1.511, -0.494, -0.2316), (-1.511, 0.1189, -0.2312), (-1.497, 0.1189, -0.1598), (-1.545, 1.319, -0.6185), (-1.545, 1.319, -0.5645), (-0.9513, -2.518, -1.378), (-0.9513, -1.198, -1.745), (-0.9513, -2.397, -1.517), (-0.9513, -1.452, -1.689), (-0.9513, -2.538, -1.116), (-0.9513, -2.318, -0.9295), (-0.9513, -1.533, -0.9408), (-0.9513, 1.594, -1.593), (-0.9513, 2.454, -1.482), (-0.9513, 2.987, -1.534), (-0.9513, 3.252, -1.534), (-0.9513, 3.252, -1.177), (-0.9513, 3.092, -1.078), (-0.9513, 2.788, -0.8439), (-0.9513, 1.933, -0.8556), (0.0, -1.198, -1.745), (0.0, -2.397, -1.517), (0.0, -1.452, -1.689), (0.0, -2.538, -1.116), (0.0, -2.318, -0.9295), (0.0, -1.533, -0.9408), (0.0, 1.594, -1.593), (0.0, 2.454, -1.482), (0.0, 2.987, -1.534), (0.0, 3.252, -1.534), (0.0, 3.252, -1.177), (0.0, 3.092, -1.078), (0.0, 2.788, -0.8439), (0.0, 1.933, -0.8556), (-1.392, -1.198, -1.745), (-1.392, -1.533, -0.9408), (-1.433, 1.594, -1.593), (-1.433, 1.933, -0.8556), (0.0, -1.198, -1.745), (0.0, -1.533, -0.9408), (0.0, 1.594, -1.593), (0.0, 1.933, -0.8556), (-1.392, -0.8276, -1.745), (-1.392, -1.075, -0.9408), (-1.433, 1.225, -1.593), (-1.433, 1.474, -0.8556), (0.0, -0.8276, -1.745), (0.0, -1.075, -0.9408), (0.0, 1.225, -1.593), (0.0, 1.474, -0.8556), (-0.9513, -2.623, -1.378), (-0.9513, -2.643, -1.116), (-0.9513, -2.502, -1.517), (0.0, -2.623, -1.378), (0.0, -2.643, -1.116), (0.0, -2.502, -1.517), (-1.08, 3.418, -1.534), (-1.08, 3.418, -1.177), (0.0, 3.418, -1.534), (0.0, 3.418, -1.177), (-1.444, 3.252, -1.534), (-1.444, 3.252, -1.177), (-1.444, 3.418, -1.534), (-1.444, 3.418, -1.177), (-1.468, 3.461, -0.7202), (-1.468, 3.46, -0.6445), (0.0, 3.46, -0.6445), (0.0, 3.461, -0.7202), (-1.468, 2.752, -0.6445), (-1.468, 1.777, -0.7202), (-1.468, 1.777, -0.6445), (-1.464, 3.442, -0.702), (-1.464, 3.442, -0.6753), (-1.464, 1.811, -0.6679), (0.0, 3.442, -0.702), (0.0, 3.442, -0.6753), (-1.464, 2.756, -0.6569), (-1.464, 3.441, -0.6569), (0.0, 3.441, -0.6569), (-1.464, 1.812, -0.702), (-1.464, 1.812, -0.6569), (-0.7899, -2.668, -1.198), (-0.8319, -2.668, -0.8808), (-0.8386, -2.668, -1.198), (-0.8431, -2.668, -1.172), (-0.8431, -2.668, -1.198), (-0.8431, -2.668, -0.8808), (-0.5264, -2.668, -1.198), (-0.5264, -2.668, -0.8808), (-0.436, -2.668, -1.206), (-0.4747, -2.668, -1.171), (-0.4747, -2.668, -0.9118), (-0.436, -2.668, -0.8768), (-0.3974, -2.668, -0.9118), (-0.3974, -2.668, -1.171), (-0.3252, -2.668, -1.206), (-0.3639, -2.668, -1.171), (-0.3639, -2.668, -0.9118), (-0.3252, -2.668, -0.8768), (-0.2866, -2.668, -0.9118), (-0.2866, -2.668, -1.171), (-0.2121, -2.668, -1.206), (-0.2508, -2.668, -1.171), (-0.2508, -2.668, -0.9118), (-0.2121, -2.668, -0.8768), (-0.1735, -2.668, -0.9118), (-0.1735, -2.668, -1.171), (-0.1037, -2.668, -1.206), (-0.1423, -2.668, -1.171), (-0.1423, -2.668, -0.9118), (-0.1037, -2.668, -0.8768), (-0.06501, -2.668, -0.9118), (-0.06501, -2.668, -1.171), (-0.7888, -2.644, -1.191), (-0.8261, -2.644, -0.8964), (-0.832, -2.644, -1.191), (-0.836, -2.644, -1.166), (-0.836, -2.644, -1.191), (-0.836, -2.644, -0.8964), (-0.5548, -2.644, -1.191), (-0.5548, -2.644, -0.8964), (-0.436, -2.644, -1.194), (-0.4703, -2.644, -1.162), (-0.4703, -2.644, -0.921), (-0.436, -2.644, -0.8885), (-0.4017, -2.644, -0.921), (-0.4017, -2.644, -1.162), (-0.3252, -2.644, -1.194), (-0.3595, -2.644, -1.162), (-0.3595, -2.644, -0.921), (-0.3252, -2.644, -0.8885), (-0.2909, -2.644, -0.921), (-0.2909, -2.644, -1.162), (-0.2121, -2.644, -1.194), (-0.2465, -2.644, -1.162), (-0.2465, -2.644, -0.921), (-0.2121, -2.644, -0.8885), (-0.1778, -2.644, -0.921), (-0.1778, -2.644, -1.162), (-0.1037, -2.644, -1.194), (-0.138, -2.644, -1.162), (-0.138, -2.644, -0.921), (-0.1037, -2.644, -0.8885), (-0.06935, -2.644, -0.921), (-0.06935, -2.644, -1.162), (-0.799, -2.644, -1.111), (-0.8122, -2.644, -1.006), (-0.8273, -2.644, -1.042), (-0.6958, -2.644, -0.9108), (-0.7888, -2.644, -0.9493), (-0.7888, -2.644, -1.135), (-0.6958, -2.644, -1.174), (-0.6028, -2.644, -1.135), (-0.5643, -2.644, -1.042), (-0.6028, -2.644, -0.9493), (-1.263, -2.668, -0.9086), (-1.346, -2.668, -0.943), (-1.38, -2.668, -1.026), (-1.346, -2.668, -1.109), (-1.263, -2.668, -1.143), (-1.18, -2.668, -1.109), (-1.146, -2.668, -1.026), (-1.18, -2.668, -0.943), (-1.042, -2.668, -0.898), (-1.112, -2.668, -0.9272), (-1.142, -2.668, -0.9978), (-1.112, -2.668, -1.068), (-1.042, -2.668, -1.098), (-0.9713, -2.668, -1.068), (-0.942, -2.668, -0.9978), (-0.9713, -2.668, -0.9272), (-0.799, -2.671, -1.111), (-0.8122, -2.671, -1.006), (-0.8273, -2.671, -1.042), (-0.6958, -2.671, -0.9108), (-0.7888, -2.671, -0.9493), (-0.7888, -2.671, -1.135), (-0.6958, -2.671, -1.174), (-0.6028, -2.671, -1.135), (-0.5643, -2.671, -1.042), (-0.6028, -2.671, -0.9493), (-1.263, -2.695, -0.9086), (-1.346, -2.695, -0.943), (-1.38, -2.695, -1.026), (-1.346, -2.695, -1.109), (-1.263, -2.695, -1.143), (-1.18, -2.695, -1.109), (-1.146, -2.695, -1.026), (-1.18, -2.695, -0.943), (-1.042, -2.695, -0.898), (-1.112, -2.695, -0.9272), (-1.142, -2.695, -0.9978), (-1.112, -2.695, -1.068), (-1.042, -2.695, -1.098), (-0.9713, -2.695, -1.068), (-0.942, -2.695, -0.9978), (-0.9713, -2.695, -0.9272), (-0.791, -2.689, -1.098), (-0.8016, -2.689, -1.015), (-0.8136, -2.689, -1.044), (-0.7085, -2.689, -0.9386), (-0.7828, -2.689, -0.9694), (-0.7828, -2.689, -1.118), (-0.7085, -2.689, -1.149), (-0.6342, -2.689, -1.118), (-0.6034, -2.689, -1.044), (-0.6342, -2.689, -0.9694), (-1.263, -2.713, -0.9322), (-1.329, -2.713, -0.9597), (-1.357, -2.713, -1.026), (-1.329, -2.713, -1.092), (-1.263, -2.713, -1.12), (-1.197, -2.713, -1.092), (-1.169, -2.713, -1.026), (-1.197, -2.713, -0.9597), (-1.042, -2.713, -0.918), (-1.098, -2.713, -0.9414), (-1.122, -2.713, -0.9978), (-1.098, -2.713, -1.054), (-1.042, -2.713, -1.078), (-0.9854, -2.713, -1.054), (-0.9621, -2.713, -0.9978), (-0.9854, -2.713, -0.9414), (-1.376, 0.4389, -0.8494), (-1.376, 0.4389, -0.6839), (-1.376, 0.5792, -0.8494), (-1.376, 0.5792, -0.6839), (-1.541, 0.4389, -0.8494), (-1.541, 0.4389, -0.6839), (-1.541, 0.5792, -0.8494), (-1.541, 0.5792, -0.6839), (-1.376, 0.5581, -0.8494), (-1.376, 0.5581, -0.6839), (-1.541, 0.5581, -0.8494), (-1.541, 0.5581, -0.6839), (-1.376, 0.4389, -0.7942), (-1.376, 0.4389, -0.739), (-1.376, 0.6044, -0.739), (-1.376, 0.6044, -0.7942), (-1.541, 0.6044, -0.739), (-1.541, 0.6044, -0.7942), (-1.541, 0.4389, -0.739), (-1.541, 0.4389, -0.7942), (-1.541, 0.5581, -0.739), (-1.541, 0.5581, -0.7942), (-1.563, 0.4389, -0.7518), (-1.563, 0.4389, -0.7814), (-1.563, 0.5581, -0.7518), (-1.563, 0.5581, -0.7814), (-1.376, 0.4284, -0.7865), (-1.376, 0.4284, -0.7467), (-1.541, 0.4284, -0.7467), (-1.541, 0.4284, -0.7865), (-1.563, 0.4284, -0.7559), (-1.563, 0.4284, -0.7773), (-1.376, 0.4429, -1.349), (-1.376, 0.4429, -1.184), (-1.376, 0.5832, -1.349), (-1.376, 0.5832, -1.184), (-1.541, 0.4429, -1.349), (-1.541, 0.4429, -1.184), (-1.541, 0.5832, -1.349), (-1.541, 0.5832, -1.184), (-1.376, 0.5621, -1.349), (-1.376, 0.5621, -1.184), (-1.541, 0.5621, -1.349), (-1.541, 0.5621, -1.184), (-1.376, 0.4429, -1.294), (-1.376, 0.4429, -1.239), (-1.376, 0.6084, -1.239), (-1.376, 0.6084, -1.294), (-1.541, 0.6084, -1.239), (-1.541, 0.6084, -1.294), (-1.541, 0.4429, -1.239), (-1.541, 0.4429, -1.294), (-1.541, 0.5621, -1.239), (-1.541, 0.5621, -1.294), (-1.563, 0.4429, -1.251), (-1.563, 0.4429, -1.281), (-1.563, 0.5621, -1.251), (-1.563, 0.5621, -1.281), (-1.376, 0.4323, -1.286), (-1.376, 0.4323, -1.246), (-1.541, 0.4323, -1.246), (-1.541, 0.4323, -1.286), (-1.563, 0.4323, -1.256), (-1.563, 0.4323, -1.277), (-1.363, -0.8002, -0.8588), (-1.363, -0.8002, -0.6933), (-1.363, -0.66, -0.8588), (-1.363, -0.66, -0.6933), (-1.529, -0.8002, -0.8588), (-1.529, -0.8002, -0.6933), (-1.529, -0.66, -0.8588), (-1.529, -0.66, -0.6933), (-1.363, -0.6811, -0.8588), (-1.363, -0.6811, -0.6933), (-1.529, -0.6811, -0.8588), (-1.529, -0.6811, -0.6933), (-1.363, -0.8002, -0.8037), (-1.363, -0.8002, -0.7485), (-1.363, -0.6347, -0.7485), (-1.363, -0.6347, -0.8037), (-1.529, -0.6347, -0.7485), (-1.529, -0.6347, -0.8037), (-1.529, -0.8002, -0.7485), (-1.529, -0.8002, -0.8037), (-1.529, -0.6811, -0.7485), (-1.529, -0.6811, -0.8037), (-1.551, -0.8002, -0.7613), (-1.551, -0.8002, -0.7909), (-1.551, -0.6811, -0.7613), (-1.551, -0.6811, -0.7909), (-1.363, -0.8108, -0.796), (-1.363, -0.8108, -0.7562), (-1.529, -0.8108, -0.7562), (-1.529, -0.8108, -0.796), (-1.551, -0.8108, -0.7654), (-1.551, -0.8108, -0.7868), (-1.363, -0.7963, -1.359), (-1.363, -0.7963, -1.193), (-1.363, -0.656, -1.359), (-1.363, -0.656, -1.193), (-1.529, -0.7963, -1.359), (-1.529, -0.7963, -1.193), (-1.529, -0.656, -1.359), (-1.529, -0.656, -1.193), (-1.363, -0.6771, -1.359), (-1.363, -0.6771, -1.193), (-1.529, -0.6771, -1.359), (-1.529, -0.6771, -1.193), (-1.363, -0.7963, -1.303), (-1.363, -0.7963, -1.248), (-1.363, -0.6308, -1.248), (-1.363, -0.6308, -1.303), (-1.529, -0.6308, -1.248), (-1.529, -0.6308, -1.303), (-1.529, -0.7963, -1.248), (-1.529, -0.7963, -1.303), (-1.529, -0.6771, -1.248), (-1.529, -0.6771, -1.303), (-1.551, -0.7963, -1.261), (-1.551, -0.7963, -1.291), (-1.551, -0.6771, -1.261), (-1.551, -0.6771, -1.291), (-1.363, -0.8068, -1.296), (-1.363, -0.8068, -1.256), (-1.529, -0.8068, -1.256), (-1.529, -0.8068, -1.296), (-1.551, -0.8068, -1.265), (-1.551, -0.8068, -1.286), (-1.504, 0.1979, -0.87), (-1.504, 0.1979, -1.052), (-1.504, 0.3184, -1.052), (-1.504, 0.3184, -0.87), (-1.504, 1.421, -0.87), (-1.504, 1.421, -1.052), (-1.504, 1.541, -1.052), (-1.504, 1.541, -0.87), (-1.476, 0.2054, -0.8812), (-1.476, 0.2054, -1.041), (-1.476, 0.311, -1.041), (-1.476, 0.311, -0.8812), (-1.476, 1.428, -0.8812), (-1.476, 1.428, -1.041), (-1.476, 1.534, -1.041), (-1.476, 1.534, -0.8812), (-1.485, 3.082, -0.753), (-1.485, 3.082, -1.014), (-1.485, 3.229, -0.753), (-1.485, 3.229, -1.014), (-1.485, 3.283, -0.7847), (-1.485, 3.283, -0.982), (-1.485, 2.995, -0.753), (-1.485, 2.995, -0.9052), (-1.485, 2.939, -0.753), (-1.485, 2.939, -0.9052), (-1.485, 2.092, -0.9032), (-1.485, 2.092, -0.7958), (-1.485, 2.071, -0.749), (-1.485, 1.834, -0.749), (-1.485, 1.803, -0.7741), (-1.485, 1.73, -1.014), (-1.485, 1.901, -1.014), (-1.485, 1.976, -0.9238), (-1.485, 2.018, -0.9067), (-1.424, 3.082, -0.753), (-1.424, 3.082, -1.014), (-1.424, 3.229, -0.753), (-1.424, 3.229, -1.014), (-1.424, 3.283, -0.7847), (-1.424, 3.283, -0.982), (-1.424, 2.995, -0.753), (-1.424, 2.995, -0.9052), (-1.424, 2.939, -0.753), (-1.424, 2.939, -0.9052), (-1.424, 2.092, -0.9032), (-1.424, 2.092, -0.7958), (-1.424, 2.071, -0.749), (-1.424, 1.834, -0.749), (-1.424, 1.803, -0.7741), (-1.424, 1.73, -1.014), (-1.424, 1.901, -1.014), (-1.424, 1.976, -0.9238), (-1.424, 2.018, -0.9067), (-1.468, 1.393, -1.635), (-1.468, 1.451, -1.631), (-1.468, 1.447, -1.482), (-1.468, 1.396, -1.51), (-1.468, 1.219, -1.543), (-1.468, 1.277, -1.539), (-1.468, 1.277, -1.676), (-1.468, 1.219, -1.68), (-1.468, 1.002, -1.687), (-1.468, 1.044, -1.684), (-1.468, 1.044, -1.536), (-1.468, 1.002, -1.539), (-1.468, -0.06351, -1.556), (-1.468, -0.0214, -1.554), (-1.468, -0.0214, -1.682), (-1.468, -0.06351, -1.684), (-1.468, -0.332, -1.69), (-1.468, -0.2899, -1.687), (-1.468, -0.2899, -1.554), (-1.468, -0.332, -1.556), (-1.468, -0.5971, -1.547), (-1.468, -0.555, -1.544), (-1.468, -0.555, -1.687), (-1.468, -0.5971, -1.69), (-1.45, 1.4, -1.618), (-1.45, 1.444, -1.615), (-1.45, 1.441, -1.501), (-1.45, 1.403, -1.523), (-1.45, 1.226, -1.559), (-1.45, 1.27, -1.556), (-1.45, 1.27, -1.661), (-1.45, 1.226, -1.663), (-1.45, 1.007, -1.669), (-1.45, 1.039, -1.667), (-1.45, 1.039, -1.554), (-1.45, 1.007, -1.556), (-1.45, -0.05849, -1.571), (-1.45, -0.02642, -1.569), (-1.45, -0.02642, -1.667), (-1.45, -0.05849, -1.669), (-1.45, -0.327, -1.674), (-1.45, -0.2949, -1.672), (-1.45, -0.2949, -1.57), (-1.45, -0.327, -1.572), (-1.45, -0.5921, -1.564), (-1.45, -0.56, -1.562), (-1.45, -0.56, -1.671), (-1.45, -0.5921, -1.673), (-0.554, -0.7578, 0.04868), (-0.2763, -0.7847, -0.4781), (-1.18, -0.7561, 0.04868), (-0.9801, -0.7745, -0.4781), (-0.606, -0.7795, -0.4781), (-0.606, -0.757, 0.04868), (-0.04377, -0.7578, 0.04868), (-0.04377, -0.7867, -0.4781), (-1.237, -0.7618, -0.4781), (-1.389, -0.7542, -0.4754), (-1.322, -0.7524, 0.003291), (-1.237, -0.7533, 0.04868), (-0.5638, -0.721, 0.03561), (-0.2983, -0.7467, -0.4678), (-1.162, -0.7194, 0.03561), (-0.9709, -0.7369, -0.4678), (-0.6134, -0.7417, -0.4678), (-0.6134, -0.7202, 0.03561), (-0.07358, -0.721, 0.03561), (-0.07358, -0.7486, -0.4678), (-1.217, -0.7248, -0.4678), (-1.361, -0.7175, -0.4652), (-1.297, -0.7158, -0.007768), (-1.217, -0.7166, 0.03561), (-1.036, -1.392, -1.727), (-1.442, -1.773, -1.727), (-1.036, -1.449, -1.995), (-1.442, -1.797, -1.84), (-1.036, -1.609, -2.216), (-1.442, -1.864, -1.932), (-1.036, -1.846, -2.352), (-1.442, -1.964, -1.99), (-1.036, -2.118, -2.381), (-1.442, -2.078, -2.002), (-1.036, -2.377, -2.296), (-1.442, -2.187, -1.966), (-1.036, -2.58, -2.114), (-1.442, -2.272, -1.889), (-1.036, -2.691, -1.864), (-1.442, -2.319, -1.785), (-1.036, -2.691, -1.591), (-1.442, -2.319, -1.67), (-1.036, -2.58, -1.341), (-1.442, -2.272, -1.565), (-1.036, -2.377, -1.159), (-1.442, -2.187, -1.489), (-1.036, -2.118, -1.074), (-1.442, -2.078, -1.453), (-1.036, -1.846, -1.103), (-1.442, -1.964, -1.465), (-1.036, -1.609, -1.239), (-1.442, -1.864, -1.523), (-1.036, -1.449, -1.46), (-1.442, -1.797, -1.615), (-1.442, -1.449, -1.995), (-1.442, -1.392, -1.727), (-1.442, -1.609, -2.216), (-1.442, -1.846, -2.352), (-1.442, -2.118, -2.381), (-1.442, -2.377, -2.296), (-1.442, -2.58, -2.114), (-1.442, -2.691, -1.864), (-1.442, -2.691, -1.591), (-1.442, -2.58, -1.341), (-1.442, -2.377, -1.159), (-1.442, -2.118, -1.074), (-1.442, -1.846, -1.103), (-1.442, -1.609, -1.239), (-1.442, -1.449, -1.46), (-1.471, -1.583, -1.727), (-1.471, -1.623, -1.917), (-1.471, -1.737, -2.074), (-1.471, -1.905, -2.171), (-1.471, -2.098, -2.191), (-1.471, -2.282, -2.131), (-1.471, -2.426, -2.002), (-1.471, -2.505, -1.824), (-1.471, -2.505, -1.63), (-1.471, -2.426, -1.453), (-1.471, -2.282, -1.324), (-1.471, -2.098, -1.264), (-1.471, -1.905, -1.284), (-1.471, -1.737, -1.381), (-1.471, -1.623, -1.538), (-1.036, 3.122, -1.727), (-1.442, 2.741, -1.727), (-1.036, 3.065, -1.995), (-1.442, 2.717, -1.84), (-1.036, 2.904, -2.216), (-1.442, 2.649, -1.932), (-1.036, 2.668, -2.352), (-1.442, 2.55, -1.99), (-1.036, 2.396, -2.381), (-1.442, 2.436, -2.002), (-1.036, 2.136, -2.296), (-1.442, 2.327, -1.966), (-1.036, 1.933, -2.114), (-1.442, 2.242, -1.889), (-1.036, 1.822, -1.864), (-1.442, 2.195, -1.785), (-1.036, 1.822, -1.591), (-1.442, 2.195, -1.67), (-1.036, 1.933, -1.341), (-1.442, 2.242, -1.565), (-1.036, 2.136, -1.159), (-1.442, 2.327, -1.489), (-1.036, 2.396, -1.074), (-1.442, 2.436, -1.453), (-1.036, 2.668, -1.103), (-1.442, 2.55, -1.465), (-1.036, 2.904, -1.239), (-1.442, 2.649, -1.523), (-1.036, 3.065, -1.46), (-1.442, 2.717, -1.615), (-1.442, 3.065, -1.995), (-1.442, 3.122, -1.727), (-1.442, 2.904, -2.216), (-1.442, 2.668, -2.352), (-1.442, 2.396, -2.381), (-1.442, 2.136, -2.296), (-1.442, 1.933, -2.114), (-1.442, 1.822, -1.864), (-1.442, 1.822, -1.591), (-1.442, 1.933, -1.341), (-1.442, 2.136, -1.159), (-1.442, 2.396, -1.074), (-1.442, 2.668, -1.103), (-1.442, 2.904, -1.239), (-1.442, 3.065, -1.46), (-1.471, 2.931, -1.727), (-1.471, 2.891, -1.917), (-1.471, 2.777, -2.074), (-1.471, 2.609, -2.171), (-1.471, 2.416, -2.191), (-1.471, 2.232, -2.131), (-1.471, 2.088, -2.002), (-1.471, 2.009, -1.824), (-1.471, 2.009, -1.63), (-1.471, 2.088, -1.453), (-1.471, 2.232, -1.324), (-1.471, 2.416, -1.264), (-1.471, 2.609, -1.284), (-1.471, 2.777, -1.381), (-1.471, 2.891, -1.538), (0.0, -2.8, -1.672), (0.0, -2.8, -1.278), (0.0, -2.661, -1.672), (0.0, -2.661, -1.278), (-0.6363, -2.8, -1.672), (-0.6363, -2.8, -1.278), (-0.6363, -2.661, -1.672), (-0.6363, -2.661, -1.278), (-0.5606, -2.661, -1.672), (-0.4168, -2.661, -1.672), (-0.4168, -2.661, -1.278), (-0.5606, -2.661, -1.278), (-0.4168, -2.8, -1.672), (-0.5606, -2.8, -1.672), (-0.5606, -2.8, -1.278), (-0.4168, -2.8, -1.278), (-0.4168, -2.855, -1.587), (-0.5606, -2.855, -1.587), (-0.5606, -2.855, -1.363), (-0.4168, -2.855, -1.363), (-0.2065, -2.661, -1.672), (-0.06756, -2.661, -1.672), (-0.2065, -2.8, -1.278), (-0.06756, -2.8, -1.278), (-0.06756, -2.661, -1.278), (-0.2065, -2.661, -1.278), (-0.06756, -2.8, -1.672), (-0.2065, -2.8, -1.672), (-0.2065, -2.838, -1.378), (-0.06756, -2.838, -1.378), (-0.06756, -2.838, -1.571), (-0.2065, -2.838, -1.571), (0.0, -0.9024, -0.5262), (-0.2542, -1.684, -0.5987), (0.0, -1.684, -0.5982), (-0.4795, -1.312, -0.5559), (-0.2542, -0.9024, -0.5264), (-0.4795, -1.684, -0.6056), (-0.4795, -0.9024, -0.5331), (-0.4434, -1.309, -0.5725), (-0.2525, -1.312, -0.567), (0.0, -1.315, -0.567), (0.0, -0.9616, -0.5474), (-0.2525, -1.624, -0.6088), (0.0, -1.624, -0.6084), (-0.2525, -0.9616, -0.5476), (-0.4434, -1.624, -0.6147), (-0.4434, -0.9616, -0.5532), (-0.2542, -1.712, -0.6034), (0.0, -2.626, -0.8328), (0.0, -1.712, -0.6027), (-0.5187, -2.454, -0.7901), (-0.2596, -2.626, -0.833), (-0.5187, -2.064, -0.6784), (-0.5187, -2.626, -0.833), (-0.5187, -1.712, -0.6118), (-0.4664, -2.06, -0.6846), (-0.2377, -2.064, -0.678), (0.0, -2.067, -0.678), (0.0, -1.744, -0.6192), (-0.4664, -2.41, -0.7811), (-0.2377, -2.413, -0.7745), (0.0, -2.417, -0.7745), (0.0, -2.565, -0.8181), (-0.2424, -2.565, -0.8183), (-0.2377, -1.744, -0.6198), (-0.4664, -2.565, -0.8183), (-0.4664, -1.744, -0.627), (0.0, -1.716, -0.5887), (0.0, -1.749, -0.6052), (-0.4659, -2.064, -0.6706), (-0.5182, -2.068, -0.6644), (-0.4659, -1.749, -0.613), (-0.5182, -1.716, -0.5978), (-0.2591, -2.631, -0.819), (-0.2419, -2.569, -0.8043), (-0.2537, -1.716, -0.5894), (-0.2372, -1.749, -0.6058), (0.0, -2.569, -0.8041), (0.0, -2.631, -0.8188), (-0.691, -1.725, -0.6849), (-0.691, -1.754, -0.5316), (-0.691, -1.849, -0.7078), (-0.691, -1.877, -0.5545), (-0.6016, -1.725, -0.6849), (-0.6016, -1.754, -0.5316), (-0.6016, -1.849, -0.7078), (-0.6016, -1.877, -0.5545), (-0.6756, -1.67, -0.6746), (-0.6756, -1.693, -0.5511), (-0.6756, -1.927, -0.5946), (-0.6756, -1.904, -0.7182), (-0.6169, -1.904, -0.7182), (-0.6169, -1.927, -0.5946), (-0.6169, -1.693, -0.5511), (-0.6169, -1.67, -0.6746), (-0.8732, 3.46, -0.6445), (-0.8732, 2.064, -0.02831), (-0.8732, 3.376, -0.4032), (-0.8732, 3.456, -0.5371), (0.0, 1.705, 0.1207), (-0.8732, 1.705, 0.1103), (0.0, 3.343, -0.4114), (0.0, 2.108, -0.06978), (-0.8421, 3.343, -0.4114), (0.0, 1.77, 0.06603), (0.0, 3.422, -0.6313), (0.0, 3.418, -0.5334), (-0.8421, 3.422, -0.6313), (-0.8421, 2.108, -0.06978), (-0.8421, 3.418, -0.5334), (-0.8421, 1.77, 0.05656), (-1.124, 3.461, -0.8034), (-1.021, 3.461, -0.8537), (-0.9781, 3.461, -0.9751), (-1.021, 3.461, -1.096), (-1.124, 3.461, -1.147), (-1.227, 3.461, -1.096), (-1.269, 3.461, -0.9751), (-1.227, 3.461, -0.8537), (-1.326, 3.461, -0.9536), (-1.285, 3.461, -0.9734), (-1.269, 3.461, -1.021), (-1.285, 3.461, -1.069), (-1.326, 3.461, -1.089), (-1.366, 3.461, -1.069), (-1.383, 3.461, -1.021), (-1.366, 3.461, -0.9734), (-1.124, 3.474, -0.8034), (-1.021, 3.474, -0.8537), (-0.9781, 3.474, -0.9751), (-1.021, 3.474, -1.096), (-1.124, 3.474, -1.147), (-1.227, 3.474, -1.096), (-1.269, 3.474, -0.9751), (-1.227, 3.474, -0.8537), (-1.326, 3.474, -0.9536), (-1.285, 3.474, -0.9734), (-1.269, 3.474, -1.021), (-1.285, 3.474, -1.069), (-1.326, 3.474, -1.089), (-1.366, 3.474, -1.069), (-1.383, 3.474, -1.021), (-1.366, 3.474, -0.9734), (-1.124, 3.474, -0.836), (-1.04, 3.474, -0.8768), (-1.006, 3.474, -0.9751), (-1.04, 3.474, -1.073), (-1.124, 3.474, -1.114), (-1.207, 3.474, -1.073), (-1.242, 3.474, -0.9751), (-1.207, 3.474, -0.8768), (-1.326, 3.474, -0.9665), (-1.293, 3.474, -0.9825), (-1.279, 3.474, -1.021), (-1.293, 3.474, -1.06), (-1.326, 3.474, -1.076), (-1.359, 3.474, -1.06), (-1.372, 3.474, -1.021), (-1.359, 3.474, -0.9825), (-1.124, 3.491, -0.836), (-1.04, 3.491, -0.8768), (-1.006, 3.491, -0.9751), (-1.04, 3.491, -1.073), (-1.124, 3.491, -1.114), (-1.207, 3.491, -1.073), (-1.242, 3.491, -0.9751), (-1.207, 3.491, -0.8768), (-1.326, 3.491, -0.9665), (-1.293, 3.491, -0.9825), (-1.279, 3.491, -1.021), (-1.293, 3.491, -1.06), (-1.326, 3.491, -1.076), (-1.359, 3.491, -1.06), (-1.372, 3.491, -1.021), (-1.359, 3.491, -0.9825), (-1.124, 3.507, -0.8622), (-1.056, 3.507, -0.8952), (-1.028, 3.507, -0.9751), (-1.056, 3.507, -1.055), (-1.124, 3.507, -1.088), (-1.192, 3.507, -1.055), (-1.22, 3.507, -0.9751), (-1.192, 3.507, -0.8952), (-1.326, 3.507, -0.9767), (-1.299, 3.507, -0.9897), (-1.288, 3.507, -1.021), (-1.299, 3.507, -1.053), (-1.326, 3.507, -1.066), (-1.352, 3.507, -1.053), (-1.363, 3.507, -1.021), (-1.352, 3.507, -0.9897), (0.0, 3.461, -1.225), (0.0, 3.461, -0.9551), (0.0, 3.418, -1.462), (0.0, 3.418, -1.329), (-0.66, 3.461, -1.225), (-0.66, 3.461, -0.9551), (-0.5641, 3.418, -1.462), (-0.5641, 3.418, -1.329), (0.0, 3.424, -1.194), (0.0, 3.424, -0.9862), (0.0, 3.381, -1.447), (0.0, 3.381, -1.345), (-0.6162, 3.424, -1.194), (-0.6162, 3.424, -0.9862), (-0.5267, 3.381, -1.447), (-0.5267, 3.381, -1.345), (0.006722, -0.3264, 0.1526), (0.4014, -0.2206, 0.1526), (0.6903, 0.06831, 0.1526), (0.7961, 0.463, 0.1526), (0.6903, 0.8577, 0.1526), (0.4014, 1.147, 0.1526), (0.006722, 1.252, 0.1526), (-0.388, 1.147, 0.1526), (-0.6769, 0.8577, 0.1526), (-0.7826, 0.463, 0.1526), (-0.6769, 0.06831, 0.1526), (-0.388, -0.2206, 0.1526), (1.147, 0.9979, 0.1526), (1.127, 1.072, 0.1526), (1.072, 1.126, 0.1526), (1.061, -0.01167, 0.1526), (1.104, 0.03151, 0.1526), (0.3655, -0.1584, 0.2255), (0.006722, -0.2545, 0.2255), (0.6281, 0.1042, 0.2255), (0.7242, 0.463, 0.2255), (0.6281, 0.8217, 0.2255), (0.3655, 1.084, 0.2255), (0.006722, 1.181, 0.2255), (-0.352, 1.084, 0.2255), (-0.6147, 0.8217, 0.2255), (-0.7108, 0.463, 0.2255), (-0.6147, 0.1042, 0.2255), (-0.352, -0.1584, 0.2255), (1.127, 1.072, 0.2255), (1.147, 0.9979, 0.2255), (1.072, 1.126, 0.2255), (1.104, 0.03151, 0.2255), (1.061, -0.01167, 0.2255), (0.4014, -0.2206, 0.2255), (0.006722, -0.3264, 0.2255), (0.6903, 0.06831, 0.2255), (0.7961, 0.463, 0.2255), (0.6903, 0.8577, 0.2255), (0.4014, 1.147, 0.2255), (0.006722, 1.252, 0.2255), (-0.388, 1.147, 0.2255), (-0.6769, 0.8577, 0.2255), (-0.7826, 0.463, 0.2255), (-0.6769, 0.06831, 0.2255), (-0.388, -0.2206, 0.2255), (0.3655, -0.1584, 0.2842), (0.006722, -0.2545, 0.2842), (0.6281, 0.1042, 0.2842), (0.7242, 0.463, 0.2842), (0.6281, 0.8217, 0.2842), (0.3655, 1.084, 0.2842), (0.006722, 1.181, 0.2842), (-0.352, 1.084, 0.2842), (-0.6147, 0.8217, 0.2842), (-0.7108, 0.463, 0.2842), (-0.6147, 0.1042, 0.2842), (-0.352, -0.1584, 0.2842)], [], [(1, 4, 5, 6, 592, 601, 600, 599, 598, 593, 7, 2), (15, 590, 595, 592, 6), (8, 591, 597, 596, 590, 15, 916, 919), (8, 919, 1714, 764), (7, 8, 764, 766, 763, 16), (763, 766, 772, 767), (16, 763, 765, 762, 18, 17), (18, 932, 1732, 773), (17, 18, 773, 778, 776, 19), (784, 786, 789, 794), (19, 29, 22), (22, 28, 27, 19), (19, 27, 26, 17), (17, 26, 25, 16), (2, 7, 16, 25), (12, 13, 22, 29), (29, 19, 776, 774), (924, 30, 775, 1731), (774, 776, 788, 24), (14, 28, 22, 13), (9, 14, 294, 295, 296, 297, 298, 302, 303, 304, 305, 306, 13, 221, 222, 220, 10), (10, 220, 218, 11), (11, 218, 224, 225, 228, 227, 226, 231, 233, 232, 237, 239, 238, 243, 245, 244, 249, 923), (6, 5, 34, 35), (4, 1, 63, 72, 71, 64, 65, 70, 69, 68, 66, 31, 33), (916, 15, 36, 950), (15, 6, 35, 36), (5, 4, 33, 34), (1, 2, 59, 63), (0, 2, 25, 26, 27, 28, 14, 9, 37, 38, 39, 40, 41, 42, 3), (0, 3, 565, 562, 563, 561, 560, 554, 555, 553, 552, 546, 547, 548, 542, 545, 544, 543, 43, 54, 67, 76, 75, 74, 73, 77, 61, 60, 78, 81, 80, 79, 59, 2), (1151, 811, 207, 215, 1163), (74, 75, 98, 97), (57, 56, 813, 812), (35, 58, 57, 812, 815, 1782, 950, 36), (55, 207, 811, 814), (206, 1152, 1159, 211), (55, 814, 813, 56), (34, 33, 57, 58), (33, 31, 56, 57), (31, 32, 55, 56), (209, 206, 211, 216), (208, 210, 217, 214), (79, 80, 103, 102), (71, 72, 95, 94), (73, 74, 97, 96), (64, 60, 61, 65), (59, 79, 102, 84), (66, 62, 32, 31), (62, 67, 54, 32), (64, 71, 94, 88), (67, 62, 86, 83), (135, 134, 165, 166), (90, 91, 92, 93, 89, 107, 114, 115, 108), (88, 94, 95, 87, 110, 118, 119, 111), (87, 84, 105, 110), (89, 82, 112, 107), (84, 102, 103, 489, 488, 491, 85, 106, 117, 116, 105), (82, 100, 493, 492, 495, 494, 99, 83, 109, 121, 120, 112), (72, 63, 87, 95), (80, 81, 104, 103), (75, 76, 99, 98), (62, 66, 90, 86), (81, 78, 101, 104), (66, 68, 91, 90), (76, 67, 83, 99), (65, 61, 82, 89), (68, 69, 92, 91), (61, 77, 100, 82), (60, 64, 88, 85), (69, 70, 93, 92), (77, 73, 96, 100), (63, 59, 84, 87), (70, 65, 89, 93), (78, 60, 85, 101), (114, 107, 152, 142), (106, 111, 159, 156), (134, 125, 164, 165), (128, 131, 148, 151), (110, 105, 153, 158), (111, 106, 85, 88), (113, 109, 83, 86), (132, 133, 140, 143), (108, 113, 86, 90), (123, 124, 131), (128, 133, 132, 127), (125, 134, 135, 126), (130, 137, 136, 129), (122, 138, 139, 124, 123), (129, 125, 126, 130), (127, 122, 123, 131, 128), (122, 127, 163, 144), (121, 109, 162, 161), (133, 128, 151, 140), (131, 124, 173, 148), (120, 121, 161, 146), (127, 132, 143, 163), (130, 126, 167, 170), (112, 120, 146, 145), (125, 129, 169, 164), (119, 118, 157, 160), (154, 155, 166, 165), (161, 162, 173, 172), (153, 154, 165, 164), (146, 161, 172, 147), (141, 142, 143, 140), (145, 146, 147, 144), (149, 150, 151, 148), (158, 153, 164, 169), (155, 156, 167, 166), (156, 159, 170, 167), (157, 158, 169, 168), (162, 149, 148, 173), (159, 160, 171, 170), (142, 152, 163, 143), (152, 145, 144, 163), (160, 157, 168, 171), (150, 141, 140, 151), (109, 113, 149, 162), (108, 115, 141, 150), (126, 135, 166, 167), (107, 112, 145, 152), (115, 114, 142, 141), (129, 136, 168, 169), (113, 108, 150, 149), (105, 116, 154, 153), (137, 130, 170, 171), (116, 117, 155, 154), (136, 137, 171, 168), (117, 106, 156, 155), (138, 122, 144, 147), (118, 110, 158, 157), (139, 138, 147, 172), (111, 119, 160, 159), (124, 139, 172, 173), (174, 176, 177, 175, 180, 179, 178), (182, 183, 184, 185, 186, 187, 188, 181), (182, 1112, 1113, 183), (183, 1113, 1114, 184), (177, 1107, 1105, 175), (184, 1114, 1143, 200), (176, 1106, 1107, 177), (185, 1115, 1116, 186), (179, 1109, 1108, 178), (186, 1116, 1117, 187), (180, 1110, 1109, 179), (187, 1117, 1118, 188), (175, 1105, 1110, 180), (188, 1118, 1111, 181), (181, 1111, 1112, 182), (189, 190, 1124, 1123), (192, 191, 1125, 1126), (193, 1131, 1132, 194), (196, 1134, 1133, 195), (192, 1126, 1134, 196), (189, 1123, 1131, 193), (190, 189, 193, 194), (1125, 191, 195, 1133), (1124, 190, 194, 1132), (191, 192, 196, 195), (197, 1138, 1140, 199), (198, 1139, 1138, 197), (1106, 176, 199, 1140), (178, 1108, 1139, 198), (200, 1143, 1876, 903, 904, 1877, 1144, 201), (201, 185, 203, 205), (1115, 185, 201, 1144), (203, 202, 204, 205), (185, 184, 202, 203), (184, 200, 204, 202), (200, 201, 205, 204), (212, 213, 216, 211), (1152, 206, 53, 835, 836, 829, 830, 827, 828, 821, 822, 823), (208, 207, 55, 32), (206, 209, 54, 43, 45, 46, 47, 48, 49, 50, 51, 52, 53), (54, 209, 216, 213), (210, 208, 32, 54), (212, 211, 1159, 1160), (212, 215, 214), (213, 212, 214, 217), (1163, 215, 212, 1160), (207, 208, 214, 215), (210, 54, 213, 217), (252, 254, 253), (222, 221, 253, 254), (232, 233, 265, 264), (219, 223, 221, 13, 12), (923, 249, 248, 247, 246, 245, 243, 242, 241, 240, 239, 237, 236, 235, 234, 233, 231, 230, 229, 228, 225, 219, 12, 30, 924), (245, 246, 278, 277), (220, 222, 254, 252), (231, 226, 258, 263), (244, 245, 277, 276), (230, 231, 263, 262), (250, 252, 253, 255, 251, 283, 284, 282), (251, 257, 256, 250, 282, 287, 288, 289, 290, 291, 285, 286, 283), (261, 262, 263, 258, 259, 260), (266, 267, 268, 269, 264, 265), (272, 273, 274, 275, 270, 271), (278, 279, 280, 281, 276, 277), (246, 247, 279, 278), (233, 234, 266, 265), (218, 220, 252, 250), (247, 248, 280, 279), (234, 235, 267, 266), (221, 223, 255, 253), (248, 249, 281, 280), (235, 236, 268, 267), (223, 219, 251, 255), (249, 244, 276, 281), (236, 237, 269, 268), (224, 218, 250, 256), (237, 232, 264, 269), (219, 225, 257, 251), (238, 239, 271, 270), (225, 224, 256, 257), (239, 240, 272, 271), (226, 227, 259, 258), (240, 241, 273, 272), (227, 228, 260, 259), (241, 242, 274, 273), (228, 229, 261, 260), (242, 243, 275, 274), (229, 230, 262, 261), (243, 238, 270, 275), (320, 319, 345, 346), (302, 301, 327, 328), (287, 282, 308, 313), (13, 306, 307, 300, 301, 302, 298, 299, 292, 293, 294, 14), (294, 293, 319, 320), (301, 300, 326, 327), (327, 326, 352, 353), (309, 312, 338, 335), (326, 333, 359, 352), (295, 294, 320, 321), (288, 287, 313, 314), (303, 302, 328, 329), (296, 295, 321, 322), (289, 288, 314, 315), (304, 303, 329, 330), (297, 296, 322, 323), (290, 289, 315, 316), (305, 304, 330, 331), (284, 283, 309, 310), (298, 297, 323, 324), (291, 290, 316, 317), (306, 305, 331, 332), (282, 284, 310, 308), (299, 298, 324, 325), (285, 291, 317, 311), (307, 306, 332, 333), (286, 285, 311, 312), (292, 299, 325, 318), (293, 292, 318, 319), (300, 307, 333, 326), (283, 286, 312, 309), (334, 336, 335), (335, 338, 337, 343, 342, 341, 340, 339, 334), (345, 344, 351, 350, 349, 348, 347, 346), (353, 352, 359, 358, 357, 356, 355, 354), (313, 308, 334, 339), (328, 327, 353, 354), (321, 320, 346, 347), (314, 313, 339, 340), (329, 328, 354, 355), (322, 321, 347, 348), (315, 314, 340, 341), (330, 329, 355, 356), (323, 322, 348, 349), (316, 315, 341, 342), (331, 330, 356, 357), (310, 309, 335, 336), (324, 323, 349, 350), (317, 316, 342, 343), (332, 331, 357, 358), (308, 310, 336, 334), (325, 324, 350, 351), (311, 317, 343, 337), (333, 332, 358, 359), (312, 311, 337, 338), (318, 325, 351, 344), (319, 318, 344, 345), (374, 363, 367, 376), (380, 371, 365, 378), (378, 365, 361, 373), (368, 370, 364, 360), (371, 369, 361, 365), (367, 363, 369, 371), (362, 366, 370, 368), (376, 367, 371, 380), (366, 377, 381, 370), (377, 376, 380, 381), (364, 379, 372, 360), (372, 379, 389, 386), (370, 381, 379, 364), (381, 380, 384, 385), (362, 375, 377, 366), (375, 374, 376, 377), (385, 384, 382, 383), (382, 378, 388, 390), (379, 381, 385, 383), (380, 378, 382, 384), (389, 388, 387, 386), (388, 389, 391, 390), (373, 372, 386, 387), (379, 383, 391, 389), (378, 373, 387, 388), (383, 382, 390, 391), (406, 395, 399, 408), (412, 403, 397, 410), (410, 397, 393, 405), (400, 402, 396, 392), (403, 401, 393, 397), (399, 395, 401, 403), (394, 398, 402, 400), (408, 399, 403, 412), (398, 409, 413, 402), (409, 408, 412, 413), (396, 411, 404, 392), (404, 411, 421, 418), (402, 413, 411, 396), (413, 412, 416, 417), (394, 407, 409, 398), (407, 406, 408, 409), (417, 416, 414, 415), (414, 410, 420, 422), (411, 413, 417, 415), (412, 410, 414, 416), (421, 420, 419, 418), (420, 421, 423, 422), (405, 404, 418, 419), (411, 415, 423, 421), (410, 405, 419, 420), (415, 414, 422, 423), (438, 427, 431, 440), (444, 435, 429, 442), (442, 429, 425, 437), (432, 434, 428, 424), (435, 433, 425, 429), (431, 427, 433, 435), (426, 430, 434, 432), (440, 431, 435, 444), (430, 441, 445, 434), (441, 440, 444, 445), (428, 443, 436, 424), (436, 443, 453, 450), (434, 445, 443, 428), (445, 444, 448, 449), (426, 439, 441, 430), (439, 438, 440, 441), (449, 448, 446, 447), (446, 442, 452, 454), (443, 445, 449, 447), (444, 442, 446, 448), (453, 452, 451, 450), (452, 453, 455, 454), (437, 436, 450, 451), (443, 447, 455, 453), (442, 437, 451, 452), (447, 446, 454, 455), (470, 459, 463, 472), (476, 467, 461, 474), (474, 461, 457, 469), (464, 466, 460, 456), (467, 465, 457, 461), (463, 459, 465, 467), (458, 462, 466, 464), (472, 463, 467, 476), (462, 473, 477, 466), (473, 472, 476, 477), (460, 475, 468, 456), (468, 475, 485, 482), (466, 477, 475, 460), (477, 476, 480, 481), (458, 471, 473, 462), (471, 470, 472, 473), (481, 480, 478, 479), (478, 474, 484, 486), (475, 477, 481, 479), (476, 474, 478, 480), (485, 484, 483, 482), (484, 485, 487, 486), (469, 468, 482, 483), (475, 479, 487, 485), (474, 469, 483, 484), (479, 478, 486, 487), (498, 499, 496, 497), (85, 491, 490, 489, 103, 104, 101), (488, 489, 497, 496), (99, 494, 493, 100, 96, 97, 98), (490, 491, 499, 498), (502, 503, 500, 501), (495, 492, 500, 503), (493, 494, 502, 501), (491, 488, 496, 499), (489, 490, 498, 497), (494, 495, 503, 502), (492, 493, 501, 500), (504, 505, 507, 506), (506, 507, 509, 508), (505, 504, 510, 511), (511, 510, 512, 513), (515, 516, 517, 518, 519, 520, 521, 522, 514), (512, 531, 532, 513), (520, 519, 538, 539), (510, 529, 531, 512), (509, 528, 527, 508), (521, 520, 539, 540), (513, 532, 530, 511), (508, 527, 525, 506), (522, 521, 540, 541), (515, 514, 533, 534), (507, 526, 528, 509), (514, 522, 541, 533), (516, 515, 534, 535), (506, 525, 523, 504), (517, 516, 535, 536), (511, 530, 524, 505), (518, 517, 536, 537), (504, 523, 529, 510), (505, 524, 526, 507), (519, 518, 537, 538), (588, 587, 586, 589), (43, 543, 542, 548, 549, 546, 552, 551, 550, 559, 558, 561, 563, 564, 565, 3, 44), (562, 565, 589, 586), (550, 551, 575, 574), (559, 550, 553, 555, 556, 557, 554, 560), (554, 557, 581, 578), (542, 543, 567, 566), (565, 564, 588, 589), (546, 549, 573, 570), (582, 583, 584, 585), (581, 580, 579, 578), (574, 575, 576, 577), (573, 572, 571, 570), (567, 568, 569, 566), (543, 544, 568, 567), (558, 559, 583, 582), (551, 552, 576, 575), (544, 545, 569, 568), (559, 560, 584, 583), (552, 553, 577, 576), (545, 542, 566, 569), (560, 561, 585, 584), (553, 550, 574, 577), (547, 546, 570, 571), (561, 558, 582, 585), (555, 554, 578, 579), (548, 547, 571, 572), (563, 562, 586, 587), (556, 555, 579, 580), (549, 548, 572, 573), (564, 563, 587, 588), (557, 556, 580, 581), (604, 607, 602, 603, 606, 605), (592, 595, 607, 604), (593, 594, 591, 8, 7), (601, 592, 604, 613), (590, 596, 608, 602), (602, 608, 609, 603), (605, 610, 611, 612, 613, 604), (598, 599, 611, 610), (596, 597, 609, 608), (595, 590, 602, 607), (599, 600, 612, 611), (597, 591, 603, 609), (591, 594, 606, 603), (600, 601, 613, 612), (594, 593, 605, 606), (593, 598, 610, 605), (178, 198, 197, 199, 176, 174), (614, 645, 644, 616), (616, 644, 646, 618), (618, 646, 647, 620), (620, 647, 648, 622), (622, 648, 649, 624), (624, 649, 650, 626), (626, 650, 651, 628), (628, 651, 652, 630), (630, 652, 653, 632), (632, 653, 654, 634), (634, 654, 655, 636), (636, 655, 656, 638), (638, 656, 657, 640), (617, 615, 643, 641, 639, 637, 635, 633, 631, 629, 627, 625, 623, 621, 619), (640, 657, 658, 642), (642, 658, 645, 614), (614, 616, 618, 620, 622, 624, 626, 628, 630, 632, 634, 636, 638, 640, 642), (659, 660, 644, 645), (660, 661, 646, 644), (661, 662, 647, 646), (662, 663, 648, 647), (663, 664, 649, 648), (664, 665, 650, 649), (665, 666, 651, 650), (666, 667, 652, 651), (667, 668, 653, 652), (668, 669, 654, 653), (669, 670, 655, 654), (670, 671, 656, 655), (671, 672, 657, 656), (672, 673, 658, 657), (673, 659, 645, 658), (643, 615, 659, 673), (641, 643, 673, 672), (639, 641, 672, 671), (637, 639, 671, 670), (635, 637, 670, 669), (633, 635, 669, 668), (631, 633, 668, 667), (629, 631, 667, 666), (627, 629, 666, 665), (625, 627, 665, 664), (623, 625, 664, 663), (621, 623, 663, 662), (619, 621, 662, 661), (617, 619, 661, 660), (615, 617, 660, 659), (674, 705, 704, 676), (676, 704, 706, 678), (678, 706, 707, 680), (680, 707, 708, 682), (682, 708, 709, 684), (684, 709, 710, 686), (686, 710, 711, 688), (688, 711, 712, 690), (690, 712, 713, 692), (692, 713, 714, 694), (694, 714, 715, 696), (696, 715, 716, 698), (698, 716, 717, 700), (677, 675, 703, 701, 699, 697, 695, 693, 691, 689, 687, 685, 683, 681, 679), (700, 717, 718, 702), (702, 718, 705, 674), (674, 676, 678, 680, 682, 684, 686, 688, 690, 692, 694, 696, 698, 700, 702), (719, 720, 704, 705), (720, 721, 706, 704), (721, 722, 707, 706), (722, 723, 708, 707), (723, 724, 709, 708), (724, 725, 710, 709), (725, 726, 711, 710), (726, 727, 712, 711), (727, 728, 713, 712), (728, 729, 714, 713), (729, 730, 715, 714), (730, 731, 716, 715), (731, 732, 717, 716), (732, 733, 718, 717), (733, 719, 705, 718), (703, 675, 719, 733), (701, 703, 733, 732), (699, 701, 732, 731), (697, 699, 731, 730), (695, 697, 730, 729), (693, 695, 729, 728), (691, 693, 728, 727), (689, 691, 727, 726), (687, 689, 726, 725), (685, 687, 725, 724), (683, 685, 724, 723), (681, 683, 723, 722), (679, 681, 722, 721), (677, 679, 721, 720), (675, 677, 720, 719), (738, 741, 737, 736), (736, 737, 735, 734), (756, 753, 1683, 1682), (738, 736, 734, 743), (754, 1685, 1683, 753), (737, 741, 744, 735), (741, 740, 745, 744), (750, 739, 742, 757), (739, 738, 743, 742), (734, 735, 744, 743), (742, 743, 747, 746), (750, 755, 740, 739), (739, 740, 741, 738), (747, 748, 749, 746), (743, 744, 748, 747), (745, 742, 746, 749), (744, 745, 749, 748), (1684, 1685, 754, 751), (751, 754, 755, 750), (1684, 751, 756, 1682), (751, 750, 757, 756), (740, 755, 752, 745), (755, 754, 753, 752), (742, 745, 752, 757), (752, 753, 759, 758), (761, 758, 759, 760), (757, 752, 758, 761), (753, 756, 760, 759), (756, 757, 761, 760), (765, 763, 767, 771), (766, 764, 770, 772), (1716, 762, 769, 1726), (762, 1716, 932, 18), (768, 1723, 1726, 769), (769, 771, 767, 768), (770, 1724, 1723, 768), (767, 772, 770, 768), (764, 1714, 1724, 770), (762, 765, 771, 769), (781, 785, 20, 21), (776, 778, 790, 788), (774, 777, 775, 30, 12, 29), (785, 783, 792, 20), (778, 773, 793, 790), (780, 1740, 1744, 782), (782, 783, 785, 781), (1745, 783, 782, 1744), (784, 1741, 1740, 780), (779, 786, 784, 780), (781, 779, 780, 782), (1741, 784, 794, 1751), (24, 788, 787, 21), (791, 23, 20, 792), (788, 790, 789, 787), (793, 1750, 1751, 794), (790, 793, 794, 789), (1761, 791, 792, 1760), (23, 24, 21, 20), (786, 779, 787, 789), (1731, 775, 791, 1761), (779, 781, 21, 787), (773, 1732, 1750, 793), (775, 777, 23, 791), (783, 1745, 1760, 792), (777, 774, 24, 23), (795, 796, 798, 797), (797, 798, 805, 806), (801, 802, 800, 799), (798, 802, 808, 805), (802, 798, 796, 800), (806, 805, 808, 807), (810, 809, 804, 803), (796, 795, 803, 804), (802, 801, 807, 808), (800, 796, 804, 809), (799, 800, 809, 810), (812, 813, 816, 818), (814, 811, 817, 819), (811, 1151, 1788, 817), (815, 812, 818, 820), (1787, 820, 818, 1785), (819, 817, 1788, 1789), (818, 816, 1784, 1785), (816, 819, 1789, 1784), (1782, 815, 820, 1787), (813, 814, 819, 816), (842, 841, 857, 858), (830, 829, 845, 846), (824, 825, 826, 827, 830, 831, 832, 833, 834, 835, 53, 974, 1874, 901, 902, 1875, 1152, 823), (829, 836, 852, 845), (849, 848, 864, 865), (823, 822, 838, 839), (831, 830, 846, 847), (824, 823, 839, 840), (832, 831, 847, 848), (825, 824, 840, 841), (833, 832, 848, 849), (826, 825, 841, 842), (834, 833, 849, 850), (827, 826, 842, 843), (835, 834, 850, 851), (828, 827, 843, 844), (836, 835, 851, 852), (821, 828, 844, 837), (822, 821, 837, 838), (863, 862, 878, 879), (855, 854, 870, 871), (850, 849, 865, 866), (843, 842, 858, 859), (851, 850, 866, 867), (844, 843, 859, 860), (852, 851, 867, 868), (837, 844, 860, 853), (838, 837, 853, 854), (845, 852, 868, 861), (846, 845, 861, 862), (839, 838, 854, 855), (847, 846, 862, 863), (840, 839, 855, 856), (848, 847, 863, 864), (841, 840, 856, 857), (878, 877, 893, 894), (876, 875, 891, 892), (856, 855, 871, 872), (864, 863, 879, 880), (857, 856, 872, 873), (865, 864, 880, 881), (858, 857, 873, 874), (866, 865, 881, 882), (859, 858, 874, 875), (867, 866, 882, 883), (860, 859, 875, 876), (868, 867, 883, 884), (853, 860, 876, 869), (854, 853, 869, 870), (861, 868, 884, 877), (862, 861, 877, 878), (887, 886, 885, 892, 891, 890, 889, 888), (898, 897, 896, 895, 894, 893, 900, 899), (869, 876, 892, 885), (879, 878, 894, 895), (870, 869, 885, 886), (880, 879, 895, 896), (871, 870, 886, 887), (881, 880, 896, 897), (872, 871, 887, 888), (882, 881, 897, 898), (873, 872, 888, 889), (883, 882, 898, 899), (874, 873, 889, 890), (884, 883, 899, 900), (875, 874, 890, 891), (877, 884, 900, 893), (903, 1876, 1884, 907), (904, 903, 907, 908), (1883, 906, 905, 1882), (1885, 908, 907, 1884), (1875, 902, 906, 1883), (1877, 904, 908, 1885), (902, 901, 905, 906), (901, 1874, 1882, 905), (910, 911, 917, 1541, 1546, 1547, 1548, 1549, 1540, 915, 914, 913), (928, 915, 1540, 1543, 1538), (918, 919, 916, 928, 1538, 1544, 1545, 1539), (918, 1718, 1714, 919), (917, 929, 1717, 1720, 1718, 918), (1717, 1721, 1729, 1720), (929, 930, 931, 1715, 1719, 1717), (931, 1730, 1732, 932), (930, 933, 1735, 1737, 1730, 931), (1747, 1759, 1754, 1749), (933, 936, 943), (936, 933, 941, 942), (933, 930, 940, 941), (930, 929, 939, 940), (911, 939, 929, 917), (925, 943, 936, 926), (943, 1733, 1735, 933), (924, 1731, 1734, 944), (1733, 938, 1753, 1735), (927, 926, 936, 942), (920, 921, 1168, 1170, 1169, 926, 1254, 1253, 1252, 1251, 1250, 1246, 1245, 1244, 1243, 1242, 927), (921, 922, 1166, 1168), (922, 923, 1197, 1192, 1193, 1191, 1186, 1187, 1185, 1180, 1181, 1179, 1174, 1175, 1176, 1173, 1172, 1166), (915, 949, 948, 914), (913, 947, 945, 982, 984, 985, 986, 981, 980, 987, 988, 979, 910), (916, 950, 951, 928), (928, 951, 949, 915), (914, 948, 947, 913), (910, 979, 975, 911), (909, 912, 957, 956, 955, 954, 953, 952, 920, 927, 942, 941, 940, 939, 911), (909, 911, 975, 995, 996, 997, 994, 976, 977, 993, 989, 990, 991, 992, 983, 969, 958, 1491, 1492, 1493, 1490, 1496, 1495, 1494, 1500, 1501, 1503, 1502, 1508, 1509, 1511, 1510, 1513, 912), (1151, 1163, 1162, 1150, 1778), (990, 1013, 1014, 991), (972, 1779, 1780, 971), (949, 951, 950, 1782, 1783, 1779, 972, 973), (970, 1781, 1778, 1150), (1149, 1156, 1159, 1152), (970, 971, 1780, 1781), (948, 973, 972, 947), (947, 972, 971, 945), (945, 971, 970, 946), (1154, 1164, 1156, 1149), (1153, 1161, 1165, 1155), (995, 1018, 1019, 996), (987, 1010, 1011, 988), (989, 1012, 1013, 990), (980, 981, 977, 976), (975, 1000, 1018, 995), (982, 945, 946, 978), (978, 946, 969, 983), (980, 1004, 1010, 987), (983, 999, 1002, 978), (1051, 1082, 1081, 1050), (1006, 1024, 1031, 1030, 1023, 1005, 1009, 1008, 1007), (1004, 1027, 1035, 1034, 1026, 1003, 1011, 1010), (1003, 1026, 1021, 1000), (1005, 1023, 1028, 998), (1000, 1021, 1032, 1033, 1022, 1001, 1439, 1436, 1437, 1019, 1018), (998, 1028, 1036, 1037, 1025, 999, 1015, 1442, 1443, 1440, 1441, 1016), (988, 1011, 1003, 979), (996, 1019, 1020, 997), (991, 1014, 1015, 992), (978, 1002, 1006, 982), (997, 1020, 1017, 994), (982, 1006, 1007, 984), (992, 1015, 999, 983), (981, 1005, 998, 977), (984, 1007, 1008, 985), (977, 998, 1016, 993), (976, 1001, 1004, 980), (985, 1008, 1009, 986), (993, 1016, 1012, 989), (979, 1003, 1000, 975), (986, 1009, 1005, 981), (994, 1017, 1001, 976), (1030, 1058, 1068, 1023), (1022, 1072, 1075, 1027), (1050, 1081, 1080, 1041), (1044, 1067, 1064, 1047), (1026, 1074, 1069, 1021), (1027, 1004, 1001, 1022), (1029, 1002, 999, 1025), (1048, 1059, 1056, 1049), (1024, 1006, 1002, 1029), (1039, 1047, 1040), (1044, 1043, 1048, 1049), (1041, 1042, 1051, 1050), (1046, 1045, 1052, 1053), (1038, 1039, 1040, 1055, 1054), (1045, 1046, 1042, 1041), (1043, 1044, 1047, 1039, 1038), (1038, 1060, 1079, 1043), (1037, 1077, 1078, 1025), (1049, 1056, 1067, 1044), (1047, 1064, 1089, 1040), (1036, 1062, 1077, 1037), (1043, 1079, 1059, 1048), (1046, 1086, 1083, 1042), (1028, 1061, 1062, 1036), (1041, 1080, 1085, 1045), (1035, 1076, 1073, 1034), (1070, 1081, 1082, 1071), (1077, 1088, 1089, 1078), (1069, 1080, 1081, 1070), (1062, 1063, 1088, 1077), (1057, 1056, 1059, 1058), (1061, 1060, 1063, 1062), (1065, 1064, 1067, 1066), (1074, 1085, 1080, 1069), (1071, 1082, 1083, 1072), (1072, 1083, 1086, 1075), (1073, 1084, 1085, 1074), (1078, 1089, 1064, 1065), (1075, 1086, 1087, 1076), (1058, 1059, 1079, 1068), (1068, 1079, 1060, 1061), (1076, 1087, 1084, 1073), (1066, 1067, 1056, 1057), (1025, 1078, 1065, 1029), (1024, 1066, 1057, 1031), (1042, 1083, 1082, 1051), (1023, 1068, 1061, 1028), (1031, 1057, 1058, 1030), (1045, 1085, 1084, 1052), (1029, 1065, 1066, 1024), (1021, 1069, 1070, 1032), (1053, 1087, 1086, 1046), (1032, 1070, 1071, 1033), (1052, 1084, 1087, 1053), (1033, 1071, 1072, 1022), (1054, 1063, 1060, 1038), (1034, 1073, 1074, 1026), (1055, 1088, 1063, 1054), (1027, 1075, 1076, 1035), (1040, 1089, 1088, 1055), (1090, 1094, 1095, 1096, 1091, 1093, 1092), (1098, 1097, 1104, 1103, 1102, 1101, 1100, 1099), (1098, 1099, 1113, 1112), (1099, 1100, 1114, 1113), (1093, 1091, 1105, 1107), (1100, 1141, 1143, 1114), (1092, 1093, 1107, 1106), (1101, 1102, 1116, 1115), (1095, 1094, 1108, 1109), (1102, 1103, 1117, 1116), (1096, 1095, 1109, 1110), (1103, 1104, 1118, 1117), (1091, 1096, 1110, 1105), (1104, 1097, 1111, 1118), (1097, 1098, 1112, 1111), (1119, 1123, 1124, 1120), (1122, 1126, 1125, 1121), (1127, 1128, 1132, 1131), (1130, 1129, 1133, 1134), (1122, 1130, 1134, 1126), (1119, 1127, 1131, 1123), (1120, 1128, 1127, 1119), (1125, 1133, 1129, 1121), (1124, 1132, 1128, 1120), (1121, 1129, 1130, 1122), (1135, 1137, 1140, 1138), (1136, 1135, 1138, 1139), (1106, 1140, 1137, 1092), (1094, 1136, 1139, 1108), (1141, 1142, 1144, 1877, 1881, 1880, 1876, 1143), (1142, 1148, 1146, 1101), (1115, 1144, 1142, 1101), (1146, 1148, 1147, 1145), (1101, 1146, 1145, 1100), (1100, 1145, 1147, 1141), (1141, 1147, 1148, 1142), (1157, 1156, 1164, 1158), (1152, 1796, 1795, 1794, 1801, 1800, 1803, 1802, 1809, 1808, 968, 1149), (1153, 946, 970, 1150), (1149, 968, 967, 966, 965, 964, 963, 962, 961, 960, 958, 969, 1154), (969, 1158, 1164, 1154), (1155, 969, 946, 1153), (1157, 1160, 1159, 1156), (1157, 1161, 1162), (1158, 1165, 1161, 1157), (1163, 1160, 1157, 1162), (1150, 1162, 1161, 1153), (1155, 1165, 1158, 969), (1200, 1201, 1202), (1170, 1202, 1201, 1169), (1180, 1212, 1213, 1181), (1167, 925, 926, 1169, 1171), (923, 924, 944, 925, 1167, 1173, 1176, 1177, 1178, 1179, 1181, 1182, 1183, 1184, 1185, 1187, 1188, 1189, 1190, 1191, 1193, 1194, 1195, 1196, 1197), (1193, 1225, 1226, 1194), (1168, 1200, 1202, 1170), (1179, 1211, 1206, 1174), (1192, 1224, 1225, 1193), (1178, 1210, 1211, 1179), (1198, 1230, 1232, 1231, 1199, 1203, 1201, 1200), (1199, 1231, 1234, 1233, 1239, 1238, 1237, 1236, 1235, 1230, 1198, 1204, 1205), (1209, 1208, 1207, 1206, 1211, 1210), (1214, 1213, 1212, 1217, 1216, 1215), (1220, 1219, 1218, 1223, 1222, 1221), (1226, 1225, 1224, 1229, 1228, 1227), (1194, 1226, 1227, 1195), (1181, 1213, 1214, 1182), (1166, 1198, 1200, 1168), (1195, 1227, 1228, 1196), (1182, 1214, 1215, 1183), (1169, 1201, 1203, 1171), (1196, 1228, 1229, 1197), (1183, 1215, 1216, 1184), (1171, 1203, 1199, 1167), (1197, 1229, 1224, 1192), (1184, 1216, 1217, 1185), (1172, 1204, 1198, 1166), (1185, 1217, 1212, 1180), (1167, 1199, 1205, 1173), (1186, 1218, 1219, 1187), (1173, 1205, 1204, 1172), (1187, 1219, 1220, 1188), (1174, 1206, 1207, 1175), (1188, 1220, 1221, 1189), (1175, 1207, 1208, 1176), (1189, 1221, 1222, 1190), (1176, 1208, 1209, 1177), (1190, 1222, 1223, 1191), (1177, 1209, 1210, 1178), (1191, 1223, 1218, 1186), (1268, 1294, 1293, 1267), (1250, 1276, 1275, 1249), (1235, 1261, 1256, 1230), (926, 927, 1242, 1241, 1240, 1247, 1246, 1250, 1249, 1248, 1255, 1254), (1242, 1268, 1267, 1241), (1249, 1275, 1274, 1248), (1275, 1301, 1300, 1274), (1257, 1283, 1286, 1260), (1274, 1300, 1307, 1281), (1243, 1269, 1268, 1242), (1236, 1262, 1261, 1235), (1251, 1277, 1276, 1250), (1244, 1270, 1269, 1243), (1237, 1263, 1262, 1236), (1252, 1278, 1277, 1251), (1245, 1271, 1270, 1244), (1238, 1264, 1263, 1237), (1253, 1279, 1278, 1252), (1232, 1258, 1257, 1231), (1246, 1272, 1271, 1245), (1239, 1265, 1264, 1238), (1254, 1280, 1279, 1253), (1230, 1256, 1258, 1232), (1247, 1273, 1272, 1246), (1233, 1259, 1265, 1239), (1255, 1281, 1280, 1254), (1234, 1260, 1259, 1233), (1240, 1266, 1273, 1247), (1241, 1267, 1266, 1240), (1248, 1274, 1281, 1255), (1231, 1257, 1260, 1234), (1282, 1283, 1284), (1283, 1282, 1287, 1288, 1289, 1290, 1291, 1285, 1286), (1293, 1294, 1295, 1296, 1297, 1298, 1299, 1292), (1301, 1302, 1303, 1304, 1305, 1306, 1307, 1300), (1261, 1287, 1282, 1256), (1276, 1302, 1301, 1275), (1269, 1295, 1294, 1268), (1262, 1288, 1287, 1261), (1277, 1303, 1302, 1276), (1270, 1296, 1295, 1269), (1263, 1289, 1288, 1262), (1278, 1304, 1303, 1277), (1271, 1297, 1296, 1270), (1264, 1290, 1289, 1263), (1279, 1305, 1304, 1278), (1258, 1284, 1283, 1257), (1272, 1298, 1297, 1271), (1265, 1291, 1290, 1264), (1280, 1306, 1305, 1279), (1256, 1282, 1284, 1258), (1273, 1299, 1298, 1272), (1259, 1285, 1291, 1265), (1281, 1307, 1306, 1280), (1260, 1286, 1285, 1259), (1266, 1292, 1299, 1273), (1267, 1293, 1292, 1266), (1322, 1324, 1315, 1311), (1328, 1326, 1313, 1319), (1326, 1321, 1309, 1313), (1316, 1308, 1312, 1318), (1319, 1313, 1309, 1317), (1315, 1319, 1317, 1311), (1310, 1316, 1318, 1314), (1324, 1328, 1319, 1315), (1314, 1318, 1329, 1325), (1325, 1329, 1328, 1324), (1312, 1308, 1320, 1327), (1320, 1334, 1337, 1327), (1318, 1312, 1327, 1329), (1329, 1333, 1332, 1328), (1310, 1314, 1325, 1323), (1323, 1325, 1324, 1322), (1333, 1331, 1330, 1332), (1330, 1338, 1336, 1326), (1327, 1331, 1333, 1329), (1328, 1332, 1330, 1326), (1337, 1334, 1335, 1336), (1336, 1338, 1339, 1337), (1321, 1335, 1334, 1320), (1327, 1337, 1339, 1331), (1326, 1336, 1335, 1321), (1331, 1339, 1338, 1330), (1354, 1356, 1347, 1343), (1360, 1358, 1345, 1351), (1358, 1353, 1341, 1345), (1348, 1340, 1344, 1350), (1351, 1345, 1341, 1349), (1347, 1351, 1349, 1343), (1342, 1348, 1350, 1346), (1356, 1360, 1351, 1347), (1346, 1350, 1361, 1357), (1357, 1361, 1360, 1356), (1344, 1340, 1352, 1359), (1352, 1366, 1369, 1359), (1350, 1344, 1359, 1361), (1361, 1365, 1364, 1360), (1342, 1346, 1357, 1355), (1355, 1357, 1356, 1354), (1365, 1363, 1362, 1364), (1362, 1370, 1368, 1358), (1359, 1363, 1365, 1361), (1360, 1364, 1362, 1358), (1369, 1366, 1367, 1368), (1368, 1370, 1371, 1369), (1359, 1369, 1371, 1363), (1358, 1368, 1367, 1353), (1363, 1371, 1370, 1362), (1386, 1388, 1379, 1375), (1392, 1390, 1377, 1383), (1390, 1385, 1373, 1377), (1380, 1372, 1376, 1382), (1383, 1377, 1373, 1381), (1379, 1383, 1381, 1375), (1374, 1380, 1382, 1378), (1388, 1392, 1383, 1379), (1378, 1382, 1393, 1389), (1389, 1393, 1392, 1388), (1376, 1372, 1384, 1391), (1384, 1398, 1401, 1391), (1382, 1376, 1391, 1393), (1393, 1397, 1396, 1392), (1374, 1378, 1389, 1387), (1387, 1389, 1388, 1386), (1397, 1395, 1394, 1396), (1394, 1402, 1400, 1390), (1391, 1395, 1397, 1393), (1392, 1396, 1394, 1390), (1401, 1398, 1399, 1400), (1400, 1402, 1403, 1401), (1385, 1399, 1398, 1384), (1391, 1401, 1403, 1395), (1390, 1400, 1399, 1385), (1395, 1403, 1402, 1394), (1418, 1420, 1411, 1407), (1424, 1422, 1409, 1415), (1422, 1417, 1405, 1409), (1412, 1404, 1408, 1414), (1415, 1409, 1405, 1413), (1411, 1415, 1413, 1407), (1406, 1412, 1414, 1410), (1420, 1424, 1415, 1411), (1410, 1414, 1425, 1421), (1421, 1425, 1424, 1420), (1408, 1404, 1416, 1423), (1416, 1430, 1433, 1423), (1414, 1408, 1423, 1425), (1425, 1429, 1428, 1424), (1406, 1410, 1421, 1419), (1419, 1421, 1420, 1418), (1429, 1427, 1426, 1428), (1426, 1434, 1432, 1422), (1423, 1427, 1429, 1425), (1424, 1428, 1426, 1422), (1433, 1430, 1431, 1432), (1432, 1434, 1435, 1433), (1423, 1433, 1435, 1427), (1422, 1432, 1431, 1417), (1427, 1435, 1434, 1426), (1446, 1445, 1444, 1447), (1001, 1017, 1020, 1019, 1437, 1438, 1439), (1436, 1444, 1445, 1437), (1015, 1014, 1013, 1012, 1016, 1441, 1442), (1438, 1446, 1447, 1439), (1450, 1449, 1448, 1451), (1443, 1451, 1448, 1440), (1441, 1449, 1450, 1442), (1439, 1447, 1444, 1436), (1437, 1445, 1446, 1438), (1442, 1450, 1451, 1443), (1440, 1448, 1449, 1441), (1452, 1454, 1455, 1453), (1454, 1456, 1457, 1455), (1453, 1459, 1458, 1452), (1459, 1461, 1460, 1458), (1463, 1462, 1470, 1469, 1468, 1467, 1466, 1465, 1464), (1460, 1461, 1480, 1479), (1468, 1487, 1486, 1467), (1458, 1460, 1479, 1477), (1457, 1456, 1475, 1476), (1469, 1488, 1487, 1468), (1461, 1459, 1478, 1480), (1456, 1454, 1473, 1475), (1470, 1489, 1488, 1469), (1463, 1482, 1481, 1462), (1455, 1457, 1476, 1474), (1462, 1481, 1489, 1470), (1464, 1483, 1482, 1463), (1454, 1452, 1471, 1473), (1465, 1484, 1483, 1464), (1459, 1453, 1472, 1478), (1466, 1485, 1484, 1465), (1452, 1458, 1477, 1471), (1453, 1455, 1474, 1472), (1467, 1486, 1485, 1466), (1536, 1537, 1534, 1535), (958, 959, 912, 1513, 1512, 1511, 1509, 1506, 1507, 1498, 1499, 1500, 1494, 1497, 1496, 1490, 1491), (1510, 1534, 1537, 1513), (1498, 1522, 1523, 1499), (1507, 1508, 1502, 1505, 1504, 1503, 1501, 1498), (1502, 1526, 1529, 1505), (1490, 1514, 1515, 1491), (1513, 1537, 1536, 1512), (1494, 1518, 1521, 1497), (1530, 1533, 1532, 1531), (1529, 1526, 1527, 1528), (1522, 1525, 1524, 1523), (1521, 1518, 1519, 1520), (1515, 1514, 1517, 1516), (1491, 1515, 1516, 1492), (1506, 1530, 1531, 1507), (1499, 1523, 1524, 1500), (1492, 1516, 1517, 1493), (1507, 1531, 1532, 1508), (1500, 1524, 1525, 1501), (1493, 1517, 1514, 1490), (1508, 1532, 1533, 1509), (1501, 1525, 1522, 1498), (1495, 1519, 1518, 1494), (1509, 1533, 1530, 1506), (1503, 1527, 1526, 1502), (1496, 1520, 1519, 1495), (1511, 1535, 1534, 1510), (1504, 1528, 1527, 1503), (1497, 1521, 1520, 1496), (1512, 1536, 1535, 1511), (1505, 1529, 1528, 1504), (1552, 1553, 1554, 1551, 1550, 1555), (1540, 1552, 1555, 1543), (1541, 917, 918, 1539, 1542), (1549, 1561, 1552, 1540), (1538, 1550, 1556, 1544), (1550, 1551, 1557, 1556), (1553, 1552, 1561, 1560, 1559, 1558), (1546, 1558, 1559, 1547), (1544, 1556, 1557, 1545), (1543, 1555, 1550, 1538), (1547, 1559, 1560, 1548), (1545, 1557, 1551, 1539), (1539, 1551, 1554, 1542), (1548, 1560, 1561, 1549), (1542, 1554, 1553, 1541), (1541, 1553, 1558, 1546), (1094, 1090, 1092, 1137, 1135, 1136), (1562, 1564, 1592, 1593), (1564, 1566, 1594, 1592), (1566, 1568, 1595, 1594), (1568, 1570, 1596, 1595), (1570, 1572, 1597, 1596), (1572, 1574, 1598, 1597), (1574, 1576, 1599, 1598), (1576, 1578, 1600, 1599), (1578, 1580, 1601, 1600), (1580, 1582, 1602, 1601), (1582, 1584, 1603, 1602), (1584, 1586, 1604, 1603), (1586, 1588, 1605, 1604), (1565, 1567, 1569, 1571, 1573, 1575, 1577, 1579, 1581, 1583, 1585, 1587, 1589, 1591, 1563), (1588, 1590, 1606, 1605), (1590, 1562, 1593, 1606), (1562, 1590, 1588, 1586, 1584, 1582, 1580, 1578, 1576, 1574, 1572, 1570, 1568, 1566, 1564), (1607, 1593, 1592, 1608), (1608, 1592, 1594, 1609), (1609, 1594, 1595, 1610), (1610, 1595, 1596, 1611), (1611, 1596, 1597, 1612), (1612, 1597, 1598, 1613), (1613, 1598, 1599, 1614), (1614, 1599, 1600, 1615), (1615, 1600, 1601, 1616), (1616, 1601, 1602, 1617), (1617, 1602, 1603, 1618), (1618, 1603, 1604, 1619), (1619, 1604, 1605, 1620), (1620, 1605, 1606, 1621), (1621, 1606, 1593, 1607), (1591, 1621, 1607, 1563), (1589, 1620, 1621, 1591), (1587, 1619, 1620, 1589), (1585, 1618, 1619, 1587), (1583, 1617, 1618, 1585), (1581, 1616, 1617, 1583), (1579, 1615, 1616, 1581), (1577, 1614, 1615, 1579), (1575, 1613, 1614, 1577), (1573, 1612, 1613, 1575), (1571, 1611, 1612, 1573), (1569, 1610, 1611, 1571), (1567, 1609, 1610, 1569), (1565, 1608, 1609, 1567), (1563, 1607, 1608, 1565), (1622, 1624, 1652, 1653), (1624, 1626, 1654, 1652), (1626, 1628, 1655, 1654), (1628, 1630, 1656, 1655), (1630, 1632, 1657, 1656), (1632, 1634, 1658, 1657), (1634, 1636, 1659, 1658), (1636, 1638, 1660, 1659), (1638, 1640, 1661, 1660), (1640, 1642, 1662, 1661), (1642, 1644, 1663, 1662), (1644, 1646, 1664, 1663), (1646, 1648, 1665, 1664), (1625, 1627, 1629, 1631, 1633, 1635, 1637, 1639, 1641, 1643, 1645, 1647, 1649, 1651, 1623), (1648, 1650, 1666, 1665), (1650, 1622, 1653, 1666), (1622, 1650, 1648, 1646, 1644, 1642, 1640, 1638, 1636, 1634, 1632, 1630, 1628, 1626, 1624), (1667, 1653, 1652, 1668), (1668, 1652, 1654, 1669), (1669, 1654, 1655, 1670), (1670, 1655, 1656, 1671), (1671, 1656, 1657, 1672), (1672, 1657, 1658, 1673), (1673, 1658, 1659, 1674), (1674, 1659, 1660, 1675), (1675, 1660, 1661, 1676), (1676, 1661, 1662, 1677), (1677, 1662, 1663, 1678), (1678, 1663, 1664, 1679), (1679, 1664, 1665, 1680), (1680, 1665, 1666, 1681), (1681, 1666, 1653, 1667), (1651, 1681, 1667, 1623), (1649, 1680, 1681, 1651), (1647, 1679, 1680, 1649), (1645, 1678, 1679, 1647), (1643, 1677, 1678, 1645), (1641, 1676, 1677, 1643), (1639, 1675, 1676, 1641), (1637, 1674, 1675, 1639), (1635, 1673, 1674, 1637), (1633, 1672, 1673, 1635), (1631, 1671, 1672, 1633), (1629, 1670, 1671, 1631), (1627, 1669, 1670, 1629), (1625, 1668, 1669, 1627), (1623, 1667, 1668, 1625), (1690, 1688, 1689, 1693), (1688, 1686, 1687, 1689), (1708, 1682, 1683, 1705), (1690, 1695, 1686, 1688), (1706, 1705, 1683, 1685), (1689, 1687, 1696, 1693), (1693, 1696, 1697, 1692), (1702, 1709, 1694, 1691), (1691, 1694, 1695, 1690), (1686, 1695, 1696, 1687), (1694, 1698, 1699, 1695), (1702, 1691, 1692, 1707), (1691, 1690, 1693, 1692), (1699, 1698, 1701, 1700), (1695, 1699, 1700, 1696), (1697, 1701, 1698, 1694), (1696, 1700, 1701, 1697), (1684, 1703, 1706, 1685), (1703, 1702, 1707, 1706), (1684, 1682, 1708, 1703), (1703, 1708, 1709, 1702), (1692, 1697, 1704, 1707), (1707, 1704, 1705, 1706), (1694, 1709, 1704, 1697), (1704, 1710, 1711, 1705), (1713, 1712, 1711, 1710), (1709, 1713, 1710, 1704), (1705, 1711, 1712, 1708), (1708, 1712, 1713, 1709), (1719, 1728, 1721, 1717), (1720, 1729, 1727, 1718), (1716, 1726, 1725, 1715), (1715, 931, 932, 1716), (1722, 1725, 1726, 1723), (1725, 1722, 1721, 1728), (1727, 1722, 1723, 1724), (1721, 1722, 1727, 1729), (1718, 1727, 1724, 1714), (1715, 1725, 1728, 1719), (1742, 935, 934, 1748), (1735, 1753, 1755, 1737), (1733, 943, 925, 944, 1734, 1736), (1748, 934, 1757, 1746), (1737, 1755, 1758, 1730), (1739, 1743, 1744, 1740), (1743, 1742, 1748, 1746), (1745, 1744, 1743, 1746), (1747, 1739, 1740, 1741), (1738, 1739, 1747, 1749), (1742, 1743, 1739, 1738), (1741, 1751, 1759, 1747), (938, 935, 1752, 1753), (1756, 1757, 934, 937), (1753, 1752, 1754, 1755), (1758, 1759, 1751, 1750), (1755, 1754, 1759, 1758), (1761, 1760, 1757, 1756), (937, 934, 935, 938), (1749, 1754, 1752, 1738), (1731, 1761, 1756, 1734), (1738, 1752, 935, 1742), (1730, 1758, 1750, 1732), (1734, 1756, 937, 1736), (1746, 1757, 1760, 1745), (1736, 937, 938, 1733), (1762, 1764, 1765, 1763), (1764, 1773, 1772, 1765), (1768, 1766, 1767, 1769), (1765, 1772, 1775, 1769), (1769, 1767, 1763, 1765), (1773, 1774, 1775, 1772), (1777, 1770, 1771, 1776), (1763, 1771, 1770, 1762), (1769, 1775, 1774, 1768), (1767, 1776, 1771, 1763), (1766, 1777, 1776, 1767), (1779, 1791, 1786, 1780), (1781, 1792, 1790, 1778), (1778, 1790, 1788, 1151), (1783, 1793, 1791, 1779), (1787, 1785, 1791, 1793), (1792, 1789, 1788, 1790), (1791, 1785, 1784, 1786), (1786, 1784, 1789, 1792), (1782, 1787, 1793, 1783), (1780, 1786, 1792, 1781), (1815, 1831, 1830, 1814), (1803, 1819, 1818, 1802), (1797, 1796, 1152, 1875, 1879, 1878, 1874, 974, 968, 1808, 1807, 1806, 1805, 1804, 1803, 1800, 1799, 1798), (1802, 1818, 1825, 1809), (1822, 1838, 1837, 1821), (1796, 1812, 1811, 1795), (1804, 1820, 1819, 1803), (1797, 1813, 1812, 1796), (1805, 1821, 1820, 1804), (1798, 1814, 1813, 1797), (1806, 1822, 1821, 1805), (1799, 1815, 1814, 1798), (1807, 1823, 1822, 1806), (1800, 1816, 1815, 1799), (1808, 1824, 1823, 1807), (1801, 1817, 1816, 1800), (1809, 1825, 1824, 1808), (1794, 1810, 1817, 1801), (1795, 1811, 1810, 1794), (1836, 1852, 1851, 1835), (1828, 1844, 1843, 1827), (1823, 1839, 1838, 1822), (1816, 1832, 1831, 1815), (1824, 1840, 1839, 1823), (1817, 1833, 1832, 1816), (1825, 1841, 1840, 1824), (1810, 1826, 1833, 1817), (1811, 1827, 1826, 1810), (1818, 1834, 1841, 1825), (1819, 1835, 1834, 1818), (1812, 1828, 1827, 1811), (1820, 1836, 1835, 1819), (1813, 1829, 1828, 1812), (1821, 1837, 1836, 1820), (1814, 1830, 1829, 1813), (1851, 1867, 1866, 1850), (1849, 1865, 1864, 1848), (1829, 1845, 1844, 1828), (1837, 1853, 1852, 1836), (1830, 1846, 1845, 1829), (1838, 1854, 1853, 1837), (1831, 1847, 1846, 1830), (1839, 1855, 1854, 1838), (1832, 1848, 1847, 1831), (1840, 1856, 1855, 1839), (1833, 1849, 1848, 1832), (1841, 1857, 1856, 1840), (1826, 1842, 1849, 1833), (1827, 1843, 1842, 1826), (1834, 1850, 1857, 1841), (1835, 1851, 1850, 1834), (1860, 1861, 1862, 1863, 1864, 1865, 1858, 1859), (1871, 1872, 1873, 1866, 1867, 1868, 1869, 1870), (1842, 1858, 1865, 1849), (1852, 1868, 1867, 1851), (1843, 1859, 1858, 1842), (1853, 1869, 1868, 1852), (1844, 1860, 1859, 1843), (1854, 1870, 1869, 1853), (1845, 1861, 1860, 1844), (1855, 1871, 1870, 1854), (1846, 1862, 1861, 1845), (1856, 1872, 1871, 1855), (1847, 1863, 1862, 1846), (1857, 1873, 1872, 1856), (1848, 1864, 1863, 1847), (1850, 1866, 1873, 1857), (1880, 1888, 1884, 1876), (1881, 1889, 1888, 1880), (1883, 1882, 1886, 1887), (1885, 1884, 1888, 1889), (1875, 1883, 1887, 1879), (1877, 1885, 1889, 1881), (1879, 1887, 1886, 1878), (1878, 1886, 1882, 1874), (1891, 1890, 1901, 1900, 1899, 1898, 1897, 1896, 1895, 1894, 1893, 1892), (1895, 1904, 1903, 1894), (1894, 1903, 1902, 1893), (1892, 1906, 1905, 1891), (1910, 1911, 1940, 1939), (1929, 1928, 1919, 1921), (1928, 1927, 1920, 1919), (1926, 1924, 1923, 1922), (1890, 1891, 1924, 1925), (1898, 1899, 1933, 1932), (1893, 1902, 1920, 1927), (1899, 1900, 1934, 1933), (1892, 1893, 1927, 1926), (1905, 1906, 1922, 1923), (1900, 1901, 1935, 1934), (1906, 1892, 1926, 1922), (1901, 1890, 1925, 1935), (1891, 1905, 1923, 1924), (1902, 1903, 1919, 1920), (1895, 1896, 1930, 1929), (1903, 1904, 1921, 1919), (1896, 1897, 1931, 1930), (1904, 1895, 1929, 1921), (1897, 1898, 1932, 1931), (1907, 1908, 1925, 1924), (1909, 1907, 1924, 1926), (1910, 1909, 1926, 1927), (1911, 1910, 1927, 1928), (1912, 1911, 1928, 1929), (1913, 1912, 1929, 1930), (1914, 1913, 1930, 1931), (1915, 1914, 1931, 1932), (1916, 1915, 1932, 1933), (1917, 1916, 1933, 1934), (1918, 1917, 1934, 1935), (1908, 1918, 1935, 1925), (1936, 1938, 1939, 1940, 1941, 1942, 1943, 1944, 1945, 1946, 1947, 1937), (1917, 1918, 1947, 1946), (1908, 1907, 1936, 1937), (1914, 1915, 1944, 1943), (1911, 1912, 1941, 1940), (1918, 1908, 1937, 1947), (1907, 1909, 1938, 1936), (1915, 1916, 1945, 1944), (1912, 1913, 1942, 1941), (1909, 1910, 1939, 1938), (1916, 1917, 1946, 1945), (1913, 1914, 1943, 1942)])
me_plane.polygons.foreach_set('use_smooth', [True] * 1496)
_k = set([(762, 765), (762, 1716), (763, 765), (763, 766), (764, 766), (764, 1714), (767, 771), (767, 772), (769, 771), (769, 1726), (770, 772), (770, 1724), (1714, 1718), (1715, 1716), (1715, 1719), (1717, 1719), (1717, 1720), (1718, 1720), (1721, 1728), (1721, 1729), (1724, 1727), (1725, 1726), (1725, 1728), (1727, 1729)])
me_plane.attributes.new('sharp_edge', 'BOOLEAN', 'EDGE').data.foreach_set('value', [ (min(e.vertices), max(e.vertices)) in _k for e in me_plane.edges])
me_plane.use_remesh_preserve_volume = False
me_plane.use_remesh_preserve_attributes = False
me_plane.use_mirror_vertex_groups = False
me_plane.update()

# ---- objects
ob_plane = bpy.data.objects.new('Plane', me_plane)

# ---- transforms, parenting, visibility, modifiers, constraints
ob_plane.location = (-3.185, 1.603, 4.519)
ob_plane.rotation_euler = (0.0, -0.0, -3.142)
ob_plane.lineart.crease_threshold = 0.0
_m = ob_plane.modifiers.new('Auto Smooth', 'NODES')
_m.node_group = ng_auto_smooth
_gi = [s.identifier for s in ng_auto_smooth.interface.items_tree if s.item_type == 'SOCKET' and s.in_out == 'INPUT']
_m[_gi[1]] = 0.5236  # Angle

# ---- collection membership
col_collection_1.objects.link(ob_plane)

# ---- scene / render settings (as saved in the file)
scene.frame_start = 1; scene.frame_end = 250; scene.frame_set(1)
scene.render.engine = 'BLENDER_EEVEE_NEXT'
scene.render.resolution_percentage = 50
scene.render.dither_intensity = 0.0
scene.cycles.use_denoising = False
scene.cycles.samples = 128
scene.cycles.sampling_pattern = 'TABULATED_SOBOL'
scene.cycles.use_adaptive_sampling = False
scene.cycles.use_light_tree = False
scene.cycles.blur_glossy = 0.0
scene.cycles.sample_clamp_indirect = 0.0
scene.view_settings.view_transform = 'Standard'
bpy.context.view_layer.update()

# ---- added for rendering (the .blend has no active camera and no usable light): camera, sun
cam_auto = bpy.data.cameras.new('AutoCamera')
cam_auto.lens = 50.0
cam_auto.sensor_width = 36.0
cam_auto.clip_end = 1000.0
ob_auto_camera = bpy.data.objects.new('AutoCamera', cam_auto)
scene.collection.objects.link(ob_auto_camera)
ob_auto_camera.location = (3.82168, -7.1308, 9.07558)
ob_auto_camera.rotation_euler = (1.09748, -7.21219e-08, 0.694738)
scene.camera = ob_auto_camera
light_auto_sun = bpy.data.lights.new('AutoSun', 'SUN')
light_auto_sun.energy = 3.0
light_auto_sun.angle = 0.0523599
ob_auto_sun = bpy.data.objects.new('AutoSun', light_auto_sun)
scene.collection.objects.link(ob_auto_sun)
ob_auto_sun.rotation_euler = (0.872665, 0.174533, 0.523599)
bpy.context.view_layer.update()
